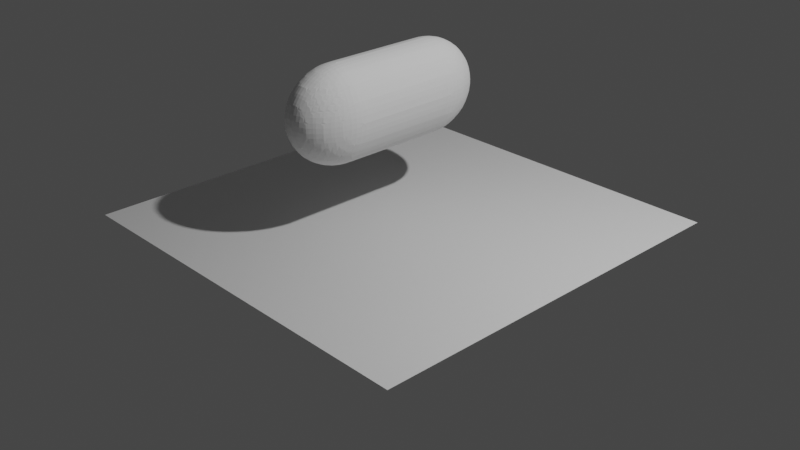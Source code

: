 # Source: table.blend  (saved by Blender 3.0.42; exported with 4.5.12 LTS)
import bpy
from mathutils import Matrix  # noqa: F401  (used for matrix-valued properties, if any)

bpy.ops.wm.read_factory_settings(use_empty=True)
scene = bpy.context.scene
scene.name = 'Scene'

# ---- collections
col_collection = bpy.data.collections.new('Collection'); scene.collection.children.link(col_collection)

# ---- world
world_world = bpy.data.worlds.new('World'); scene.world = world_world
world_world.use_nodes = True; world_world.node_tree.nodes.clear()
_N = world_world.node_tree.nodes; _L = world_world.node_tree.links
n0 = _N.new('ShaderNodeOutputWorld'); n0.name = 'World Output'; n0.location = (300, 300)
n1 = _N.new('ShaderNodeBackground'); n1.name = 'Background'; n1.location = (10, 300)
n1.inputs[0].default_value = (0.05088, 0.05088, 0.05088, 1.0)
_L.new(n1.outputs[0], n0.inputs[0])
n0.is_active_output = True
world_world.color = (0.05088, 0.05088, 0.05088)
world_world.use_sun_shadow = False
world_world.sun_shadow_jitter_overblur = 0.0

# ---- cameras
cam_camera = bpy.data.cameras.new('Camera')
cam_camera.clip_end = 100.0
cam_camera.ortho_scale = 7.314

# ---- lights
light_light = bpy.data.lights.new('Light', 'POINT')
light_light.transmission_factor = 0.0
light_light.energy = 1000.0
light_light.shadow_soft_size = 0.1
light_light.shadow_maximum_resolution = 0.006
light_light.use_absolute_resolution = True

# ---- meshes
me_plane = bpy.data.meshes.new('Plane')
me_plane.from_pydata([(-1.0, -1.0, 0.0), (1.0, -1.0, 0.0), (-1.0, 1.0, 0.0), (1.0, 1.0, 0.0)], [], [(0, 1, 3, 2)])
_uv = me_plane.uv_layers.new(name='UVMap')
_uv.uv.foreach_set('vector', [0.0, 0.0, 1.0, 0.0, 1.0, 1.0, 0.0, 1.0])
me_plane.use_remesh_fix_poles = True
me_plane.use_remesh_preserve_attributes = False
me_plane.update()
me_cylinder = bpy.data.meshes.new('Cylinder')
me_cylinder.from_pydata([(0.1864, 0.981, -1.067), (0.9808, 0.1951, -1.0), (1.0, -4.371e-08, -1.0), (0.9239, -0.3827, -1.0), (0.9239, -0.3827, 1.0), (-0.7029, -0.7055, 1.105), (-0.828, -0.5505, 1.12), (-0.9808, -0.1951, 1.0), (-0.9808, 0.1951, 1.0), (-0.8237, 0.5588, 1.114), (0.0, 1.0, 1.0), (0.5413, 0.8345, -1.125), (1.0, -4.371e-08, 1.0), (0.5515, -0.8314, -1.078), (0.1917, -0.9808, -1.047), (-8.742e-08, -1.0, -1.0), (-8.742e-08, -1.0, 1.0), (-0.5526, -0.8306, 1.076), (-0.9239, -0.3827, -1.0), (-0.9808, -0.1951, -1.0), (-0.9239, 0.3827, -1.0), (-0.6968, 0.7115, 1.102), (-0.07153, 0.9812, -1.187), (-0.0545, 0.8322, -1.553), (0.0, 0.7071, -1.707), (0.0, 0.5556, -1.831), (0.0, 0.3827, -1.924), (0.0, 0.1951, -1.981), (0.0, -0.5556, -1.831), (0.0, -0.7071, -1.707), (0.05134, -0.8326, -1.554), (0.03911, 0.9237, -1.383), (0.1084, 0.8315, -1.545), (0.1622, 0.5556, -1.815), (0.1802, 0.3827, -1.906), (0.1913, 0.1951, -1.962), (0.1951, -1.303e-07, -1.981), (0.1913, -0.1951, -1.962), (0.1802, -0.3827, -1.906), (0.1622, -0.5556, -1.815), (0.2176, -0.7087, -1.674), (-0.05839, -0.9816, -1.193), (0.09325, 0.9811, -1.174), (0.198, 0.7061, -1.683), (0.3182, 0.5556, -1.768), (0.3536, 0.3827, -1.854), (0.3753, 0.1951, -1.906), (0.3827, -1.278e-07, -1.924), (0.3753, -0.1951, -1.906), (0.3536, -0.3827, -1.854), (0.3182, -0.5556, -1.768), (0.1083, -0.9242, -1.368), (0.1869, 0.9241, -1.335), (0.2652, 0.8326, -1.489), (0.3928, 0.7071, -1.588), (0.4619, 0.5556, -1.691), (0.5133, 0.3827, -1.768), (0.5449, 0.1951, -1.815), (0.5556, -1.238e-07, -1.831), (0.5449, -0.1951, -1.815), (0.5133, -0.3827, -1.768), (0.4619, -0.5556, -1.691), (0.2568, -0.831, -1.496), (0.32, 0.9245, -1.214), (0.5, 0.7071, -1.5), (0.5879, 0.5556, -1.588), (0.6533, 0.3827, -1.653), (0.6935, 0.1951, -1.694), (0.7071, -1.183e-07, -1.707), (0.6935, -0.1951, -1.694), (0.6533, -0.3827, -1.653), (0.5879, -0.5556, -1.588), (0.4488, -0.7087, -1.547), (0.3928, -0.8315, -1.393), (0.2398, -0.9237, -1.301), (0.4327, 0.8337, -1.348), (0.5879, 0.7071, -1.393), (0.6913, 0.5556, -1.462), (0.7682, 0.3827, -1.513), (0.8155, 0.1951, -1.545), (0.8315, -1.117e-07, -1.556), (0.8155, -0.1951, -1.545), (0.7682, -0.3827, -1.513), (0.6913, -0.5556, -1.462), (0.4959, -0.831, -1.257), (0.122, -0.981, -1.157), (0.6533, 0.7071, -1.271), (0.7682, 0.5556, -1.318), (0.8536, 0.3827, -1.354), (0.9061, 0.1951, -1.375), (0.9239, -1.042e-07, -1.383), (0.9061, -0.1951, -1.375), (0.8536, -0.3827, -1.354), (0.7682, -0.5556, -1.318), (0.619, -0.7087, -1.345), (0.3392, -0.9237, -1.183), (0.9061, 0.3827, -1.18), (0.9619, 0.1951, -1.191), (0.9808, -9.595e-08, -1.195), (0.9619, -0.1951, -1.191), (0.9061, -0.3827, -1.18), (0.3799, -0.9239, -1.053), (0.3781, 0.9243, -1.058), (0.6979, 0.7101, -1.106), (0.8212, 0.5609, -1.115), (0.9239, 0.3827, -1.0), (0.9808, -0.1951, -1.0), (0.828, -0.5505, -1.12), (0.7029, -0.7055, -1.105), (-8.077e-08, 1.0, -1.0), (-0.9808, 0.1951, -1.0), (-1.0, -8.742e-08, -1.0), (-0.3786, 0.9239, -1.06), (-0.552, 0.8312, -1.078), (-0.7044, 0.7041, -1.102), (-0.8228, 0.5566, -1.122), (-0.9061, 0.3827, -1.18), (-0.9619, 0.1951, -1.191), (-0.9808, -9.595e-08, -1.195), (-0.9619, -0.1951, -1.191), (-0.9061, -0.3827, -1.18), (-0.8198, -0.5627, -1.119), (-0.6981, -0.7104, -1.098), (-0.5485, -0.8329, -1.084), (-0.3779, -0.9245, -1.055), (-0.1885, 0.9809, -1.065), (-0.6533, 0.7071, -1.271), (-0.7682, 0.5556, -1.318), (-0.8536, 0.3827, -1.354), (-0.9061, 0.1951, -1.375), (-0.9239, -1.042e-07, -1.383), (-0.9061, -0.1951, -1.375), (-0.8536, -0.3827, -1.354), (-0.7682, -0.5556, -1.318), (-0.3366, 0.9237, -1.186), (-0.4893, 0.8326, -1.265), (-0.6913, 0.5556, -1.462), (-0.7682, 0.3827, -1.513), (-0.8155, 0.1951, -1.545), (-0.8315, -1.117e-07, -1.556), (-0.8155, -0.1951, -1.545), (-0.7682, -0.3827, -1.513), (-0.6913, -0.5556, -1.462), (-0.6307, -0.7087, -1.323), (-0.4891, -0.831, -1.27), (-0.3406, -0.9232, -1.182), (-0.1864, -0.981, -1.067), (-0.2395, 0.9245, -1.299), (-0.555, 0.7061, -1.444), (-0.5879, 0.5556, -1.588), (-0.6533, 0.3827, -1.653), (-0.6935, 0.1951, -1.694), (-0.7071, -1.183e-07, -1.707), (-0.6935, -0.1951, -1.694), (-0.6533, -0.3827, -1.653), (-0.5879, -0.5556, -1.588), (-0.5, -0.7071, -1.5), (-0.3506, 0.8326, -1.432), (-0.3928, 0.7071, -1.588), (-0.4619, 0.5556, -1.691), (-0.5133, 0.3827, -1.768), (-0.5449, 0.1951, -1.815), (-0.5556, -1.238e-07, -1.831), (-0.5449, -0.1951, -1.815), (-0.5133, -0.3827, -1.768), (-0.4619, -0.5556, -1.691), (-0.3478, -0.8337, -1.433), (-0.1089, 0.9245, -1.367), (-0.2126, 0.8315, -1.513), (-0.3182, 0.5556, -1.768), (-0.3536, 0.3827, -1.854), (-0.3753, 0.1951, -1.906), (-0.3827, -1.278e-07, -1.924), (-0.3753, -0.1951, -1.906), (-0.3536, -0.3827, -1.854), (-0.3182, -0.5556, -1.768), (-0.3374, -0.7117, -1.619), (-0.2079, -0.9254, -1.323), (-0.204, 0.7146, -1.672), (-0.1622, 0.5556, -1.815), (-0.1802, 0.3827, -1.906), (-0.1913, 0.1951, -1.962), (-0.1951, -1.303e-07, -1.981), (-0.1913, -0.1951, -1.962), (-0.1802, -0.3827, -1.906), (-0.1622, -0.5556, -1.815), (-0.1379, -0.7071, -1.694), (-0.157, -0.8336, -1.532), (-0.03526, -0.9245, -1.381), (5.386e-07, -1.311e-07, -2.0), (2.257e-07, -0.1951, -1.981), (1.959e-07, -0.3827, -1.924), (0.0323, 0.9237, 1.383), (1.068e-07, 0.7071, 1.707), (1.255e-07, 0.5556, 1.831), (1.395e-07, 0.3827, 1.924), (1.481e-07, 0.1951, 1.981), (1.255e-07, -0.5556, 1.831), (0.07837, -0.7061, 1.707), (8.389e-08, -0.8315, 1.556), (0.04465, 0.9812, 1.196), (-0.05134, 0.8326, 1.554), (-0.1379, 0.7071, 1.694), (-0.1622, 0.5556, 1.815), (-0.1802, 0.3827, 1.906), (-0.1913, 0.1951, 1.962), (-0.1951, 4.287e-08, 1.981), (-0.1913, -0.1951, 1.962), (-0.1802, -0.3827, 1.906), (-0.1622, -0.5556, 1.815), (-0.1379, -0.7071, 1.694), (-0.03439, -0.9242, 1.382), (-0.1089, 0.9245, 1.367), (-0.3182, 0.5556, 1.768), (-0.3536, 0.3827, 1.854), (-0.3753, 0.1951, 1.906), (-0.3827, 4.038e-08, 1.924), (-0.3753, -0.1951, 1.906), (-0.3536, -0.3827, 1.854), (-0.3182, -0.5556, 1.768), (-0.2706, -0.7071, 1.653), (-0.1648, -0.8336, 1.529), (-0.266, 0.831, 1.492), (-0.3428, 0.7061, 1.623), (-0.4619, 0.5556, 1.691), (-0.5133, 0.3827, 1.768), (-0.5449, 0.1951, 1.815), (-0.5556, 3.634e-08, 1.831), (-0.5449, -0.1951, 1.815), (-0.5133, -0.3827, 1.768), (-0.4619, -0.5556, 1.691), (-0.3561, -0.8295, 1.434), (-0.1828, -0.9237, 1.339), (-0.03359, -0.9812, 1.198), (-0.2383, 0.9241, 1.301), (-0.5879, 0.5556, 1.588), (-0.6533, 0.3827, 1.653), (-0.6935, 0.1951, 1.694), (-0.7071, 3.091e-08, 1.707), (-0.6935, -0.1951, 1.694), (-0.6533, -0.3827, 1.653), (-0.5879, -0.5556, 1.588), (-0.4488, -0.7087, 1.547), (-0.122, 0.981, 1.157), (-0.4363, 0.831, 1.349), (-0.5414, 0.7117, 1.452), (-0.6913, 0.5556, 1.462), (-0.7682, 0.3827, 1.513), (-0.8155, 0.1951, 1.545), (-0.8315, 2.428e-08, 1.556), (-0.8155, -0.1951, 1.545), (-0.7682, -0.3827, 1.513), (-0.6913, -0.5556, 1.462), (-0.4923, -0.8337, 1.257), (-0.2963, -0.9241, 1.243), (-0.3392, 0.9237, 1.183), (-0.6533, 0.7071, 1.271), (-0.7682, 0.5556, 1.318), (-0.8536, 0.3827, 1.354), (-0.9061, 0.1951, 1.375), (-0.9239, 1.673e-08, 1.383), (-0.9061, -0.1951, 1.375), (-0.8536, -0.3827, 1.354), (-0.7682, -0.5556, 1.318), (-0.619, -0.7087, 1.345), (-0.9061, 0.3827, 1.18), (-0.9619, 0.1951, 1.191), (-0.9808, 8.528e-09, 1.195), (-0.9619, -0.1951, 1.191), (-0.9061, -0.3827, 1.18), (-0.3759, -0.9238, 1.093), (-0.1903, 0.9809, 1.049), (-0.3795, 0.9242, 1.052), (-0.5396, 0.8345, 1.133), (-0.9239, 0.3827, 1.0), (-1.0, 0.0, 1.0), (-0.9239, -0.3827, 1.0), (-0.1836, -0.981, 1.083), (0.9239, 0.3827, 1.0), (0.9808, 0.1951, 1.0), (0.9808, -0.1951, 1.0), (0.3808, 0.9234, 1.055), (0.5533, 0.83, 1.08), (0.7044, 0.7041, 1.102), (0.828, 0.5505, 1.12), (0.9061, 0.3827, 1.18), (0.9619, 0.1951, 1.191), (0.9808, 8.528e-09, 1.195), (0.9619, -0.1951, 1.191), (0.9061, -0.3827, 1.18), (0.8198, -0.5627, 1.119), (0.6968, -0.7115, 1.102), (0.5478, -0.8335, 1.08), (0.1846, 0.9811, 1.078), (0.7682, 0.5556, 1.318), (0.8536, 0.3827, 1.354), (0.9061, 0.1951, 1.375), (0.9239, 1.673e-08, 1.383), (0.9061, -0.1951, 1.375), (0.8536, -0.3827, 1.354), (0.7682, -0.5556, 1.318), (0.3737, -0.9244, 1.094), (0.3368, 0.9242, 1.184), (0.4893, 0.8326, 1.265), (0.6245, 0.7117, 1.327), (0.6913, 0.5556, 1.462), (0.7682, 0.3827, 1.513), (0.8155, 0.1951, 1.545), (0.8315, 2.428e-08, 1.556), (0.8155, -0.1951, 1.545), (0.7682, -0.3827, 1.513), (0.6913, -0.5556, 1.462), (0.631, -0.7061, 1.327), (0.4922, -0.831, 1.266), (0.1872, -0.9811, 1.063), (0.5, 0.7071, 1.5), (0.5879, 0.5556, 1.588), (0.6533, 0.3827, 1.653), (0.6935, 0.1951, 1.694), (0.7071, 3.091e-08, 1.707), (0.6935, -0.1951, 1.694), (0.6533, -0.3827, 1.653), (0.5879, -0.5556, 1.588), (0.5, -0.7071, 1.5), (0.2945, -0.9242, 1.246), (0.3478, 0.8337, 1.433), (0.4619, 0.5556, 1.691), (0.5133, 0.3827, 1.768), (0.5449, 0.1951, 1.815), (0.5556, 3.634e-08, 1.831), (0.5449, -0.1951, 1.815), (0.5133, -0.3827, 1.768), (0.4619, -0.5556, 1.691), (0.3928, -0.7071, 1.588), (0.3457, -0.8322, 1.437), (0.2079, 0.9254, 1.323), (0.3374, 0.7117, 1.619), (0.3182, 0.5556, 1.768), (0.3536, 0.3827, 1.854), (0.3753, 0.1951, 1.906), (0.3827, 4.038e-08, 1.924), (0.3753, -0.1951, 1.906), (0.3536, -0.3827, 1.854), (0.3182, -0.5556, 1.768), (0.2706, -0.7071, 1.653), (0.1133, -0.9809, 1.161), (0.157, 0.8336, 1.532), (0.1379, 0.7071, 1.694), (0.1622, 0.5556, 1.815), (0.1802, 0.3827, 1.906), (0.1913, 0.1951, 1.962), (0.1951, 4.287e-08, 1.981), (0.1913, -0.1951, 1.962), (0.1802, -0.3827, 1.906), (0.1622, -0.5556, 1.815), (0.157, -0.8336, 1.532), (0.1462, -0.926, 1.353), (-3.876e-07, 4.371e-08, 2.0), (-7.758e-08, -0.1951, 1.981), (-5.637e-08, -0.3827, 1.924)], [], [(30, 51, 188), (22, 109, 42), (31, 32, 23), (40, 62, 30), (51, 85, 41), (15, 41, 85), (31, 42, 52), (43, 44, 33), (53, 54, 43), (62, 74, 51), (52, 42, 63), (72, 73, 62), (75, 76, 64), (42, 109, 0), (95, 14, 85), (15, 85, 14), (75, 63, 11), (218, 208, 207, 217), (11, 103, 86), (0, 102, 63), (104, 105, 96), (115, 116, 20), (112, 125, 134), (126, 135, 148), (125, 109, 22), (15, 146, 41), (148, 149, 136), (157, 158, 148), (147, 22, 167), (166, 176, 187), (168, 167, 23), (169, 178, 179), (177, 187, 188), (167, 22, 31), (178, 23, 24), (200, 212, 192), (193, 201, 202), (221, 232, 211), (200, 10, 243), (201, 212, 222), (243, 234, 212), (223, 224, 213), (232, 231, 254), (16, 233, 277), (222, 234, 244), (235, 245, 246), (243, 255, 234), (253, 270, 254), (243, 10, 271), (255, 273, 244), (273, 21, 256), (271, 272, 255), (265, 9, 274), (284, 285, 278), (293, 302, 281), (294, 304, 305), (301, 313, 324), (324, 345, 314), (16, 314, 345), (293, 335, 302), (325, 336, 315), (324, 334, 356), (293, 10, 200), (325, 335, 346), (336, 337, 326), (346, 347, 336), (356, 233, 345), (16, 345, 233), (335, 200, 192), (346, 192, 201), (198, 199, 355), (219, 209, 208, 218), (0, 109, 10, 293), (102, 0, 293, 281), (11, 102, 281, 282), (103, 11, 282, 283), (104, 103, 283, 284), (105, 104, 284, 278), (1, 105, 278, 279), (2, 1, 279, 12), (106, 2, 12, 280), (4, 3, 106, 280), (107, 3, 4, 290), (108, 107, 290, 291), (13, 108, 291, 292), (101, 13, 292, 301), (14, 101, 301, 314), (15, 14, 314, 16), (146, 15, 16, 277), (124, 146, 277, 270), (123, 124, 270, 17), (122, 123, 17, 5), (121, 122, 5, 6), (18, 121, 6, 276), (19, 18, 276, 7), (275, 111, 19, 7), (110, 111, 275, 8), (20, 110, 8, 274), (9, 115, 20, 274), (114, 115, 9, 21), (113, 114, 21, 273), (272, 112, 113, 273), (125, 112, 272, 271), (109, 125, 271, 10), (188, 51, 41), (35, 27, 26, 34), (35, 36, 189, 27), (22, 42, 31), (37, 190, 189, 36), (38, 191, 190, 37), (39, 28, 191, 38), (32, 43, 24, 23), (39, 40, 29, 28), (29, 40, 30), (43, 33, 25, 24), (33, 34, 26, 25), (30, 62, 51), (45, 34, 33, 44), (46, 35, 34, 45), (47, 36, 35, 46), (48, 37, 36, 47), (49, 38, 37, 48), (53, 32, 31, 52), (32, 53, 43), (39, 50, 40), (50, 39, 38, 49), (60, 49, 48, 59), (60, 61, 50, 49), (61, 72, 40, 50), (40, 72, 62), (54, 55, 44, 43), (56, 45, 44, 55), (51, 74, 85), (57, 46, 45, 56), (57, 58, 47, 46), (59, 48, 47, 58), (74, 62, 73), (66, 56, 55, 65), (67, 57, 56, 66), (67, 68, 58, 57), (69, 59, 58, 68), (70, 60, 59, 69), (75, 53, 52, 63), (70, 71, 61, 60), (61, 71, 72), (64, 54, 53, 75), (65, 55, 54, 64), (81, 82, 70, 69), (82, 83, 71, 70), (94, 72, 71, 83), (76, 77, 65, 64), (94, 84, 73, 72), (78, 66, 65, 77), (95, 74, 73, 84), (85, 74, 95), (78, 79, 67, 66), (79, 80, 68, 67), (63, 42, 0), (81, 69, 68, 80), (88, 89, 79, 78), (90, 80, 79, 89), (91, 81, 80, 90), (92, 82, 81, 91), (92, 93, 83, 82), (83, 93, 94), (86, 76, 75, 11), (87, 77, 76, 86), (11, 63, 102), (88, 78, 77, 87), (107, 93, 92, 100), (108, 94, 93, 107), (103, 104, 87, 86), (108, 13, 84, 94), (96, 88, 87, 104), (13, 101, 95, 84), (14, 95, 101), (96, 97, 89, 88), (97, 98, 90, 89), (99, 91, 90, 98), (99, 100, 92, 91), (1, 97, 96, 105), (2, 98, 97, 1), (106, 99, 98, 2), (107, 100, 3), (3, 100, 99, 106), (119, 19, 111, 118), (18, 120, 121), (119, 120, 18, 19), (116, 117, 110, 20), (117, 118, 111, 110), (127, 115, 114, 126), (143, 144, 123, 122), (127, 128, 116, 115), (145, 124, 123, 144), (124, 145, 146), (128, 129, 117, 116), (129, 130, 118, 117), (131, 119, 118, 130), (132, 120, 119, 131), (135, 113, 112, 134), (133, 121, 120, 132), (126, 114, 113, 135), (143, 122, 121, 133), (140, 131, 130, 139), (140, 141, 132, 131), (133, 142, 143), (142, 133, 132, 141), (148, 136, 127, 126), (137, 128, 127, 136), (137, 138, 129, 128), (138, 139, 130, 129), (156, 166, 144, 143), (150, 137, 136, 149), (166, 177, 145, 144), (150, 151, 138, 137), (177, 41, 146, 145), (151, 152, 139, 138), (153, 140, 139, 152), (147, 134, 125, 22), (153, 154, 141, 140), (157, 135, 134, 147), (135, 157, 148), (155, 142, 141, 154), (156, 143, 142, 155), (164, 154, 153, 163), (165, 155, 154, 164), (165, 176, 156, 155), (166, 156, 176), (158, 159, 149, 148), (159, 160, 150, 149), (160, 161, 151, 150), (161, 162, 152, 151), (166, 187, 177), (163, 153, 152, 162), (171, 161, 160, 170), (171, 172, 162, 161), (173, 163, 162, 172), (174, 164, 163, 173), (168, 157, 147, 167), (175, 165, 164, 174), (165, 175, 176), (178, 158, 157, 168), (169, 159, 158, 178), (170, 160, 159, 169), (168, 23, 178), (185, 175, 174, 184), (187, 176, 186), (186, 176, 175, 185), (180, 170, 169, 179), (177, 188, 41), (180, 181, 171, 170), (181, 182, 172, 171), (183, 173, 172, 182), (184, 174, 173, 183), (26, 27, 181, 180), (27, 189, 182, 181), (190, 183, 182, 189), (23, 167, 31), (191, 184, 183, 190), (28, 185, 184, 191), (29, 186, 185, 28), (24, 25, 179, 178), (30, 187, 186, 29), (187, 30, 188), (199, 221, 211), (25, 26, 180, 179), (205, 196, 195, 204), (205, 206, 357, 196), (207, 358, 357, 206), (192, 212, 201), (208, 359, 358, 207), (209, 197, 359, 208), (210, 198, 197, 209), (202, 203, 194, 193), (210, 221, 199, 198), (210, 220, 221), (204, 195, 194, 203), (213, 214, 204, 203), (211, 232, 233), (215, 205, 204, 214), (216, 206, 205, 215), (212, 200, 243), (217, 207, 206, 216), (222, 223, 202, 201), (220, 210, 209, 219), (213, 203, 202, 223), (229, 218, 217, 228), (229, 230, 219, 218), (222, 212, 234), (230, 242, 220, 219), (231, 221, 220, 242), (225, 214, 213, 224), (225, 226, 215, 214), (221, 231, 232), (226, 227, 216, 215), (228, 217, 216, 227), (236, 225, 224, 235), (237, 226, 225, 236), (277, 233, 232, 254), (237, 238, 227, 226), (239, 228, 227, 238), (239, 240, 229, 228), (240, 241, 230, 229), (245, 223, 222, 244), (235, 224, 223, 245), (230, 241, 242), (250, 251, 240, 239), (252, 241, 240, 251), (244, 234, 255), (264, 242, 241, 252), (264, 253, 231, 242), (247, 236, 235, 246), (247, 248, 237, 236), (254, 231, 253), (248, 249, 238, 237), (250, 239, 238, 249), (259, 248, 247, 258), (259, 260, 249, 248), (277, 254, 270), (261, 250, 249, 260), (261, 262, 251, 250), (255, 243, 271), (262, 263, 252, 251), (256, 245, 244, 273), (256, 257, 246, 245), (252, 263, 264), (258, 247, 246, 257), (6, 263, 262, 269), (255, 272, 273), (5, 264, 263, 6), (9, 257, 256, 21), (5, 17, 253, 264), (265, 258, 257, 9), (266, 259, 258, 265), (253, 17, 270), (266, 267, 260, 259), (268, 261, 260, 267), (268, 269, 262, 261), (274, 8, 266, 265), (275, 267, 266, 8), (275, 7, 268, 267), (7, 276, 269, 268), (288, 280, 12, 287), (6, 269, 276), (288, 289, 4, 280), (285, 286, 279, 278), (290, 4, 289), (286, 287, 12, 279), (294, 284, 283, 304), (313, 292, 291, 312), (295, 285, 284, 294), (295, 296, 286, 285), (292, 313, 301), (296, 297, 287, 286), (298, 288, 287, 297), (298, 299, 289, 288), (303, 282, 281, 302), (300, 290, 289, 299), (304, 283, 282, 303), (312, 291, 290, 300), (309, 298, 297, 308), (309, 310, 299, 298), (311, 300, 299, 310), (306, 295, 294, 305), (300, 311, 312), (306, 307, 296, 295), (307, 308, 297, 296), (314, 301, 324), (323, 334, 313, 312), (317, 306, 305, 316), (317, 318, 307, 306), (313, 334, 324), (318, 319, 308, 307), (320, 309, 308, 319), (320, 321, 310, 309), (325, 303, 302, 335), (322, 311, 310, 321), (315, 304, 303, 325), (323, 312, 311, 322), (315, 316, 305, 304), (331, 321, 320, 330), (332, 322, 321, 331), (333, 323, 322, 332), (326, 316, 315, 336), (327, 317, 316, 326), (334, 323, 333), (327, 328, 318, 317), (328, 329, 319, 318), (345, 324, 356), (330, 320, 319, 329), (338, 339, 328, 327), (335, 293, 200), (334, 355, 356), (339, 340, 329, 328), (341, 330, 329, 340), (342, 331, 330, 341), (343, 332, 331, 342), (343, 344, 333, 332), (325, 346, 336), (344, 355, 334, 333), (337, 338, 327, 326), (354, 343, 342, 353), (335, 192, 346), (198, 344, 343, 354), (347, 348, 337, 336), (348, 349, 338, 337), (344, 198, 355), (349, 350, 339, 338), (350, 351, 340, 339), (352, 341, 340, 351), (353, 342, 341, 352), (195, 196, 350, 349), (196, 357, 351, 350), (356, 211, 233), (358, 352, 351, 357), (359, 353, 352, 358), (197, 354, 353, 359), (201, 193, 347, 346), (193, 194, 348, 347), (354, 197, 198), (194, 195, 349, 348), (211, 356, 355, 199)])
me_cylinder.polygons.foreach_set('use_smooth', [True] * 422)
_uv = me_cylinder.uv_layers.new(name='UVMap')
_uv.uv.foreach_set('vector', [0.7353, 0.1875, 0.7045, 0.125, 0.7647, 0.125, 0.8082, 0.9375, 0.7344, 1.0, 0.6719, 0.9375, 0.7338, 0.875, 0.7188, 0.8125, 0.7656, 0.8125, 0.7003, 0.25, 0.674, 0.1875, 0.7353, 0.1875, 0.7045, 0.125, 0.6449, 0.0625, 0.7973, 0.0625, 0.7031, 0.0, 0.7973, 0.0625, 0.6449, 0.0625, 0.7338, 0.875, 0.6719, 0.9375, 0.6691, 0.875, 0.7051, 0.75, 0.6875, 0.6875, 0.7188, 0.6875, 0.6709, 0.8125, 0.6562, 0.75, 0.7051, 0.75, 0.674, 0.1875, 0.6429, 0.125, 0.7045, 0.125, 0.6691, 0.875, 0.6719, 0.9375, 0.5937, 0.875, 0.6406, 0.25, 0.625, 0.1875, 0.674, 0.1875, 0.6078, 0.8125, 0.5938, 0.75, 0.625, 0.75, 0.6719, 0.9375, 0.6094, 1.0, 0.5552, 0.9375, 0.5787, 0.125, 0.5379, 0.0625, 0.6449, 0.0625, 0.5781, 0.0, 0.6449, 0.0625, 0.5379, 0.0625, 0.6078, 0.8125, 0.5937, 0.875, 0.5362, 0.8125, 0.6875, 0.375, 0.7188, 0.375, 0.7188, 0.4375, 0.6875, 0.4375, 0.5362, 0.8125, 0.524, 0.75, 0.5625, 0.75, 0.5552, 0.9375, 0.5243, 0.875, 0.5937, 0.875, 0.5222, 0.6875, 0.5, 0.625, 0.5312, 0.625, 0.9765, 0.6875, 0.9688, 0.625, 1.0, 0.625, 0.9749, 0.875, 0.9471, 0.9375, 0.9196, 0.875, 0.9375, 0.75, 0.9209, 0.8125, 0.8926, 0.75, 0.9471, 0.9375, 0.8906, 1.0, 0.8082, 0.9375, 0.8906, 0.0, 0.9448, 0.0625, 0.7973, 0.0625, 0.8926, 0.75, 0.875, 0.6875, 0.9062, 0.6875, 0.8584, 0.8125, 0.8438, 0.75, 0.8926, 0.75, 0.8575, 0.875, 0.8082, 0.9375, 0.7959, 0.875, 0.8578, 0.1875, 0.8294, 0.25, 0.7957, 0.1875, 0.8125, 0.8125, 0.7959, 0.875, 0.7656, 0.8125, 0.8125, 0.6875, 0.7969, 0.75, 0.7812, 0.6875, 0.8411, 0.125, 0.7957, 0.1875, 0.7647, 0.125, 0.7959, 0.875, 0.8082, 0.9375, 0.7338, 0.875, 0.7969, 0.75, 0.7656, 0.8125, 0.75, 0.75, 0.786, 0.9375, 0.7041, 0.875, 0.7634, 0.875, 0.75, 0.75, 0.7353, 0.8125, 0.7188, 0.75, 0.702, 0.1875, 0.6713, 0.125, 0.7357, 0.125, 0.786, 0.9375, 0.7031, 1.0, 0.6449, 0.9375, 0.7353, 0.8125, 0.7041, 0.875, 0.6711, 0.8125, 0.6449, 0.9375, 0.6434, 0.875, 0.7041, 0.875, 0.6699, 0.75, 0.6562, 0.6875, 0.6875, 0.6875, 0.6713, 0.125, 0.6406, 0.1875, 0.6094, 0.125, 0.6406, 0.0, 0.723, 0.0625, 0.5679, 0.0625, 0.6711, 0.8125, 0.6434, 0.875, 0.6073, 0.8125, 0.625, 0.6875, 0.6107, 0.75, 0.5938, 0.6875, 0.6449, 0.9375, 0.5787, 0.875, 0.6434, 0.875, 0.5765, 0.1875, 0.5385, 0.125, 0.6094, 0.125, 0.6449, 0.9375, 0.5781, 1.0, 0.5401, 0.9375, 0.5787, 0.875, 0.5386, 0.8125, 0.6073, 0.8125, 0.5386, 0.8125, 0.523, 0.75, 0.5625, 0.75, 0.5401, 0.9375, 0.5215, 0.875, 0.5787, 0.875, 0.5312, 0.625, 0.5218, 0.6875, 0.5, 0.625, 0.977, 0.6875, 0.9688, 0.625, 1.0, 0.625, 0.9368, 0.9375, 0.9205, 0.875, 0.9771, 0.875, 0.9375, 0.6875, 0.9232, 0.75, 0.9062, 0.6875, 0.9609, 0.125, 0.9211, 0.1875, 0.8893, 0.125, 0.8893, 0.125, 0.8474, 0.0625, 0.9487, 0.0625, 0.8906, 0.0, 0.9487, 0.0625, 0.8474, 0.0625, 0.9368, 0.9375, 0.8411, 0.875, 0.9205, 0.875, 0.8578, 0.8125, 0.8294, 0.75, 0.875, 0.75, 0.8893, 0.125, 0.8566, 0.1875, 0.8125, 0.125, 0.9368, 0.9375, 0.8594, 1.0, 0.786, 0.9375, 0.8578, 0.8125, 0.8411, 0.875, 0.7957, 0.8125, 0.8294, 0.75, 0.8125, 0.6875, 0.8438, 0.6875, 0.7957, 0.8125, 0.7812, 0.75, 0.8294, 0.75, 0.8125, 0.125, 0.723, 0.0625, 0.8474, 0.0625, 0.7969, 0.0, 0.8474, 0.0625, 0.723, 0.0625, 0.8411, 0.875, 0.786, 0.9375, 0.7634, 0.875, 0.7957, 0.8125, 0.7634, 0.875, 0.7353, 0.8125, 0.7676, 0.25, 0.75, 0.1875, 0.7957, 0.1875, 0.6875, 0.3125, 0.7188, 0.3125, 0.7188, 0.375, 0.6875, 0.375, 0.9688, 0.5, 1.0, 0.5, 1.0, 1.0, 0.9688, 1.0, 0.9375, 0.5, 0.9688, 0.5, 0.9688, 1.0, 0.9375, 1.0, 0.9062, 0.5, 0.9375, 0.5, 0.9375, 1.0, 0.9062, 1.0, 0.875, 0.5, 0.9062, 0.5, 0.9062, 1.0, 0.875, 1.0, 0.8438, 0.5, 0.875, 0.5, 0.875, 1.0, 0.8438, 1.0, 0.8125, 0.5, 0.8438, 0.5, 0.8438, 1.0, 0.8125, 1.0, 0.7812, 0.5, 0.8125, 0.5, 0.8125, 1.0, 0.7812, 1.0, 0.75, 0.5, 0.7812, 0.5, 0.7812, 1.0, 0.75, 1.0, 0.7188, 0.5, 0.75, 0.5, 0.75, 1.0, 0.7188, 1.0, 0.6875, 1.0, 0.6875, 0.5, 0.7188, 0.5, 0.7188, 1.0, 0.6562, 0.5, 0.6875, 0.5, 0.6875, 1.0, 0.6562, 1.0, 0.625, 0.5, 0.6562, 0.5, 0.6562, 1.0, 0.625, 1.0, 0.5938, 0.5, 0.625, 0.5, 0.625, 1.0, 0.5938, 1.0, 0.5625, 0.5, 0.5938, 0.5, 0.5938, 1.0, 0.5625, 1.0, 0.5312, 0.5, 0.5625, 0.5, 0.5625, 1.0, 0.5312, 1.0, 0.5, 0.5, 0.5312, 0.5, 0.5312, 1.0, 0.5, 1.0, 0.4688, 0.5, 0.5, 0.5, 0.5, 1.0, 0.4688, 1.0, 0.4375, 0.5, 0.4688, 0.5, 0.4688, 1.0, 0.4375, 1.0, 0.4062, 0.5, 0.4375, 0.5, 0.4375, 1.0, 0.4062, 1.0, 0.375, 0.5, 0.4062, 0.5, 0.4062, 1.0, 0.375, 1.0, 0.3438, 0.5, 0.375, 0.5, 0.375, 1.0, 0.3438, 1.0, 0.3125, 0.5, 0.3438, 0.5, 0.3438, 1.0, 0.3125, 1.0, 0.2812, 0.5, 0.3125, 0.5, 0.3125, 1.0, 0.2812, 1.0, 0.25, 1.0, 0.25, 0.5, 0.2812, 0.5, 0.2812, 1.0, 0.2188, 0.5, 0.25, 0.5, 0.25, 1.0, 0.2188, 1.0, 0.1875, 0.5, 0.2188, 0.5, 0.2188, 1.0, 0.1875, 1.0, 0.1562, 1.0, 0.1562, 0.5, 0.1875, 0.5, 0.1875, 1.0, 0.125, 0.5, 0.1562, 0.5, 0.1562, 1.0, 0.125, 1.0, 0.09375, 0.5, 0.125, 0.5, 0.125, 1.0, 0.09375, 1.0, 0.0625, 1.0, 0.0625, 0.5, 0.09375, 0.5, 0.09375, 1.0, 0.03125, 0.5, 0.0625, 0.5, 0.0625, 1.0, 0.03125, 1.0, 0.0, 0.5, 0.03125, 0.5, 0.03125, 1.0, 0.0, 1.0, 0.7647, 0.125, 0.7045, 0.125, 0.7973, 0.0625, 0.7188, 0.5625, 0.75, 0.5625, 0.75, 0.625, 0.7188, 0.625, 0.7188, 0.5625, 0.7188, 0.5, 0.75, 0.5, 0.75, 0.5625, 0.8082, 0.9375, 0.6719, 0.9375, 0.7338, 0.875, 0.7188, 0.4375, 0.75, 0.4375, 0.75, 0.5, 0.7188, 0.5, 0.7188, 0.375, 0.75, 0.375, 0.75, 0.4375, 0.7188, 0.4375, 0.7188, 0.3125, 0.75, 0.3125, 0.75, 0.375, 0.7188, 0.375, 0.7188, 0.8125, 0.7051, 0.75, 0.75, 0.75, 0.7656, 0.8125, 0.7188, 0.3125, 0.7003, 0.25, 0.75, 0.25, 0.75, 0.3125, 0.75, 0.25, 0.7003, 0.25, 0.7353, 0.1875, 0.7051, 0.75, 0.7188, 0.6875, 0.75, 0.6875, 0.75, 0.75, 0.7188, 0.6875, 0.7188, 0.625, 0.75, 0.625, 0.75, 0.6875, 0.7353, 0.1875, 0.674, 0.1875, 0.7045, 0.125, 0.6875, 0.625, 0.7188, 0.625, 0.7188, 0.6875, 0.6875, 0.6875, 0.6875, 0.5625, 0.7188, 0.5625, 0.7188, 0.625, 0.6875, 0.625, 0.6875, 0.5, 0.7188, 0.5, 0.7188, 0.5625, 0.6875, 0.5625, 0.6875, 0.4375, 0.7188, 0.4375, 0.7188, 0.5, 0.6875, 0.5, 0.6875, 0.375, 0.7188, 0.375, 0.7188, 0.4375, 0.6875, 0.4375, 0.6709, 0.8125, 0.7188, 0.8125, 0.7338, 0.875, 0.6691, 0.875, 0.7188, 0.8125, 0.6709, 0.8125, 0.7051, 0.75, 0.7188, 0.3125, 0.6875, 0.3125, 0.7003, 0.25, 0.6875, 0.3125, 0.7188, 0.3125, 0.7188, 0.375, 0.6875, 0.375, 0.6562, 0.375, 0.6875, 0.375, 0.6875, 0.4375, 0.6562, 0.4375, 0.6562, 0.375, 0.6562, 0.3125, 0.6875, 0.3125, 0.6875, 0.375, 0.6562, 0.3125, 0.6406, 0.25, 0.7003, 0.25, 0.6875, 0.3125, 0.7003, 0.25, 0.6406, 0.25, 0.674, 0.1875, 0.6562, 0.75, 0.6562, 0.6875, 0.6875, 0.6875, 0.7051, 0.75, 0.6562, 0.625, 0.6875, 0.625, 0.6875, 0.6875, 0.6562, 0.6875, 0.7045, 0.125, 0.6429, 0.125, 0.6449, 0.0625, 0.6562, 0.5625, 0.6875, 0.5625, 0.6875, 0.625, 0.6562, 0.625, 0.6562, 0.5625, 0.6562, 0.5, 0.6875, 0.5, 0.6875, 0.5625, 0.6562, 0.4375, 0.6875, 0.4375, 0.6875, 0.5, 0.6562, 0.5, 0.6429, 0.125, 0.674, 0.1875, 0.625, 0.1875, 0.625, 0.625, 0.6562, 0.625, 0.6562, 0.6875, 0.625, 0.6875, 0.625, 0.5625, 0.6562, 0.5625, 0.6562, 0.625, 0.625, 0.625, 0.625, 0.5625, 0.625, 0.5, 0.6562, 0.5, 0.6562, 0.5625, 0.625, 0.4375, 0.6562, 0.4375, 0.6562, 0.5, 0.625, 0.5, 0.625, 0.375, 0.6562, 0.375, 0.6562, 0.4375, 0.625, 0.4375, 0.6078, 0.8125, 0.6709, 0.8125, 0.6691, 0.875, 0.5937, 0.875, 0.625, 0.375, 0.625, 0.3125, 0.6562, 0.3125, 0.6562, 0.375, 0.6562, 0.3125, 0.625, 0.3125, 0.6406, 0.25, 0.625, 0.75, 0.6562, 0.75, 0.6709, 0.8125, 0.6078, 0.8125, 0.625, 0.6875, 0.6562, 0.6875, 0.6562, 0.75, 0.625, 0.75, 0.5938, 0.4375, 0.5938, 0.375, 0.625, 0.375, 0.625, 0.4375, 0.5938, 0.375, 0.5938, 0.3125, 0.625, 0.3125, 0.625, 0.375, 0.5809, 0.25, 0.6406, 0.25, 0.625, 0.3125, 0.5938, 0.3125, 0.5938, 0.75, 0.5938, 0.6875, 0.625, 0.6875, 0.625, 0.75, 0.5809, 0.25, 0.576, 0.1875, 0.625, 0.1875, 0.6406, 0.25, 0.5938, 0.625, 0.625, 0.625, 0.625, 0.6875, 0.5938, 0.6875, 0.5787, 0.125, 0.6429, 0.125, 0.625, 0.1875, 0.576, 0.1875, 0.6449, 0.0625, 0.6429, 0.125, 0.5787, 0.125, 0.5938, 0.625, 0.5938, 0.5625, 0.625, 0.5625, 0.625, 0.625, 0.5938, 0.5625, 0.5938, 0.5, 0.625, 0.5, 0.625, 0.5625, 0.5937, 0.875, 0.6719, 0.9375, 0.5552, 0.9375, 0.5938, 0.4375, 0.625, 0.4375, 0.625, 0.5, 0.5938, 0.5, 0.5625, 0.625, 0.5625, 0.5625, 0.5938, 0.5625, 0.5938, 0.625, 0.5625, 0.5, 0.5938, 0.5, 0.5938, 0.5625, 0.5625, 0.5625, 0.5625, 0.4375, 0.5938, 0.4375, 0.5938, 0.5, 0.5625, 0.5, 0.5625, 0.375, 0.5938, 0.375, 0.5938, 0.4375, 0.5625, 0.4375, 0.5625, 0.375, 0.5625, 0.3125, 0.5938, 0.3125, 0.5938, 0.375, 0.5938, 0.3125, 0.5625, 0.3125, 0.5809, 0.25, 0.5625, 0.75, 0.5938, 0.75, 0.6078, 0.8125, 0.5362, 0.8125, 0.5625, 0.6875, 0.5938, 0.6875, 0.5938, 0.75, 0.5625, 0.75, 0.5362, 0.8125, 0.5937, 0.875, 0.5243, 0.875, 0.5625, 0.625, 0.5938, 0.625, 0.5938, 0.6875, 0.5625, 0.6875, 0.523, 0.3125, 0.5625, 0.3125, 0.5625, 0.375, 0.5312, 0.375, 0.5236, 0.25, 0.5809, 0.25, 0.5625, 0.3125, 0.523, 0.3125, 0.524, 0.75, 0.5222, 0.6875, 0.5625, 0.6875, 0.5625, 0.75, 0.5236, 0.25, 0.5225, 0.1875, 0.576, 0.1875, 0.5809, 0.25, 0.5312, 0.625, 0.5625, 0.625, 0.5625, 0.6875, 0.5222, 0.6875, 0.5225, 0.1875, 0.5222, 0.125, 0.5787, 0.125, 0.576, 0.1875, 0.5379, 0.0625, 0.5787, 0.125, 0.5222, 0.125, 0.5312, 0.625, 0.5312, 0.5625, 0.5625, 0.5625, 0.5625, 0.625, 0.5312, 0.5625, 0.5312, 0.5, 0.5625, 0.5, 0.5625, 0.5625, 0.5312, 0.4375, 0.5625, 0.4375, 0.5625, 0.5, 0.5312, 0.5, 0.5312, 0.4375, 0.5312, 0.375, 0.5625, 0.375, 0.5625, 0.4375, 0.5, 0.5625, 0.5312, 0.5625, 0.5312, 0.625, 0.5, 0.625, 0.5, 0.5, 0.5312, 0.5, 0.5312, 0.5625, 0.5, 0.5625, 0.5, 0.4375, 0.5312, 0.4375, 0.5312, 0.5, 0.5, 0.5, 0.523, 0.3125, 0.5312, 0.375, 0.5, 0.375, 0.5, 0.375, 0.5312, 0.375, 0.5312, 0.4375, 0.5, 0.4375, 0.9688, 0.4375, 1.0, 0.4375, 1.0, 0.5, 0.9687, 0.5, 1.0, 0.375, 0.9687, 0.375, 0.977, 0.3125, 0.9688, 0.4375, 0.9687, 0.375, 1.0, 0.375, 1.0, 0.4375, 0.9688, 0.625, 0.9688, 0.5625, 1.0, 0.5625, 1.0, 0.625, 0.9688, 0.5625, 0.9687, 0.5, 1.0, 0.5, 1.0, 0.5625, 0.9375, 0.6875, 0.9765, 0.6875, 0.977, 0.75, 0.9375, 0.75, 0.9247, 0.25, 0.9198, 0.1875, 0.9759, 0.1875, 0.9777, 0.25, 0.9375, 0.6875, 0.9375, 0.625, 0.9688, 0.625, 0.9765, 0.6875, 0.9219, 0.125, 0.9769, 0.125, 0.9759, 0.1875, 0.9198, 0.1875, 0.9769, 0.125, 0.9219, 0.125, 0.9448, 0.0625, 0.9375, 0.625, 0.9375, 0.5625, 0.9688, 0.5625, 0.9688, 0.625, 0.9375, 0.5625, 0.9375, 0.5, 0.9687, 0.5, 0.9688, 0.5625, 0.9375, 0.4375, 0.9688, 0.4375, 0.9687, 0.5, 0.9375, 0.5, 0.9375, 0.375, 0.9687, 0.375, 0.9688, 0.4375, 0.9375, 0.4375, 0.9209, 0.8125, 0.9777, 0.8125, 0.9749, 0.875, 0.9196, 0.875, 0.9375, 0.3125, 0.977, 0.3125, 0.9687, 0.375, 0.9375, 0.375, 0.9375, 0.75, 0.977, 0.75, 0.9777, 0.8125, 0.9209, 0.8125, 0.9247, 0.25, 0.9777, 0.25, 0.977, 0.3125, 0.9375, 0.3125, 0.9062, 0.4375, 0.9375, 0.4375, 0.9375, 0.5, 0.9062, 0.5, 0.9062, 0.4375, 0.9062, 0.375, 0.9375, 0.375, 0.9375, 0.4375, 0.9375, 0.3125, 0.9062, 0.3125, 0.9247, 0.25, 0.9062, 0.3125, 0.9375, 0.3125, 0.9375, 0.375, 0.9062, 0.375, 0.8926, 0.75, 0.9062, 0.6875, 0.9375, 0.6875, 0.9375, 0.75, 0.9062, 0.625, 0.9375, 0.625, 0.9375, 0.6875, 0.9062, 0.6875, 0.9062, 0.625, 0.9062, 0.5625, 0.9375, 0.5625, 0.9375, 0.625, 0.9062, 0.5625, 0.9062, 0.5, 0.9375, 0.5, 0.9375, 0.5625, 0.875, 0.25, 0.8578, 0.1875, 0.9198, 0.1875, 0.9247, 0.25, 0.875, 0.625, 0.9062, 0.625, 0.9062, 0.6875, 0.875, 0.6875, 0.8578, 0.1875, 0.8411, 0.125, 0.9219, 0.125, 0.9198, 0.1875, 0.875, 0.625, 0.875, 0.5625, 0.9062, 0.5625, 0.9062, 0.625, 0.8411, 0.125, 0.7973, 0.0625, 0.9448, 0.0625, 0.9219, 0.125, 0.875, 0.5625, 0.875, 0.5, 0.9062, 0.5, 0.9062, 0.5625, 0.875, 0.4375, 0.9062, 0.4375, 0.9062, 0.5, 0.875, 0.5, 0.8575, 0.875, 0.9196, 0.875, 0.9471, 0.9375, 0.8082, 0.9375, 0.875, 0.4375, 0.875, 0.375, 0.9062, 0.375, 0.9062, 0.4375, 0.8584, 0.8125, 0.9209, 0.8125, 0.9196, 0.875, 0.8575, 0.875, 0.9209, 0.8125, 0.8584, 0.8125, 0.8926, 0.75, 0.875, 0.3125, 0.9062, 0.3125, 0.9062, 0.375, 0.875, 0.375, 0.875, 0.25, 0.9247, 0.25, 0.9062, 0.3125, 0.875, 0.3125, 0.8438, 0.375, 0.875, 0.375, 0.875, 0.4375, 0.8438, 0.4375, 0.8438, 0.3125, 0.875, 0.3125, 0.875, 0.375, 0.8438, 0.375, 0.8438, 0.3125, 0.8294, 0.25, 0.875, 0.25, 0.875, 0.3125, 0.8578, 0.1875, 0.875, 0.25, 0.8294, 0.25, 0.8438, 0.75, 0.8438, 0.6875, 0.875, 0.6875, 0.8926, 0.75, 0.8438, 0.6875, 0.8438, 0.625, 0.875, 0.625, 0.875, 0.6875, 0.8438, 0.625, 0.8438, 0.5625, 0.875, 0.5625, 0.875, 0.625, 0.8438, 0.5625, 0.8437, 0.5, 0.875, 0.5, 0.875, 0.5625, 0.8578, 0.1875, 0.7957, 0.1875, 0.8411, 0.125, 0.8438, 0.4375, 0.875, 0.4375, 0.875, 0.5, 0.8437, 0.5, 0.8125, 0.5625, 0.8438, 0.5625, 0.8438, 0.625, 0.8125, 0.625, 0.8125, 0.5625, 0.8125, 0.5, 0.8437, 0.5, 0.8438, 0.5625, 0.8125, 0.4375, 0.8438, 0.4375, 0.8437, 0.5, 0.8125, 0.5, 0.8125, 0.375, 0.8438, 0.375, 0.8438, 0.4375, 0.8125, 0.4375, 0.8125, 0.8125, 0.8584, 0.8125, 0.8575, 0.875, 0.7959, 0.875, 0.8125, 0.3125, 0.8438, 0.3125, 0.8438, 0.375, 0.8125, 0.375, 0.8438, 0.3125, 0.8125, 0.3125, 0.8294, 0.25, 0.7969, 0.75, 0.8438, 0.75, 0.8584, 0.8125, 0.8125, 0.8125, 0.8125, 0.6875, 0.8438, 0.6875, 0.8438, 0.75, 0.7969, 0.75, 0.8125, 0.625, 0.8438, 0.625, 0.8438, 0.6875, 0.8125, 0.6875, 0.8125, 0.8125, 0.7656, 0.8125, 0.7969, 0.75, 0.7812, 0.3125, 0.8125, 0.3125, 0.8125, 0.375, 0.7812, 0.375, 0.7957, 0.1875, 0.8294, 0.25, 0.7812, 0.25, 0.7812, 0.25, 0.8294, 0.25, 0.8125, 0.3125, 0.7812, 0.3125, 0.7812, 0.625, 0.8125, 0.625, 0.8125, 0.6875, 0.7812, 0.6875, 0.8411, 0.125, 0.7647, 0.125, 0.7973, 0.0625, 0.7812, 0.625, 0.7812, 0.5625, 0.8125, 0.5625, 0.8125, 0.625, 0.7812, 0.5625, 0.7812, 0.5, 0.8125, 0.5, 0.8125, 0.5625, 0.7812, 0.4375, 0.8125, 0.4375, 0.8125, 0.5, 0.7812, 0.5, 0.7812, 0.375, 0.8125, 0.375, 0.8125, 0.4375, 0.7812, 0.4375, 0.75, 0.625, 0.75, 0.5625, 0.7812, 0.5625, 0.7812, 0.625, 0.75, 0.5625, 0.75, 0.5, 0.7812, 0.5, 0.7812, 0.5625, 0.75, 0.4375, 0.7812, 0.4375, 0.7812, 0.5, 0.75, 0.5, 0.7656, 0.8125, 0.7959, 0.875, 0.7338, 0.875, 0.75, 0.375, 0.7812, 0.375, 0.7812, 0.4375, 0.75, 0.4375, 0.75, 0.3125, 0.7812, 0.3125, 0.7812, 0.375, 0.75, 0.375, 0.75, 0.25, 0.7812, 0.25, 0.7812, 0.3125, 0.75, 0.3125, 0.75, 0.75, 0.75, 0.6875, 0.7812, 0.6875, 0.7969, 0.75, 0.7353, 0.1875, 0.7957, 0.1875, 0.7812, 0.25, 0.75, 0.25, 0.7957, 0.1875, 0.7353, 0.1875, 0.7647, 0.125, 0.75, 0.1875, 0.702, 0.1875, 0.7357, 0.125, 0.75, 0.6875, 0.75, 0.625, 0.7812, 0.625, 0.7812, 0.6875, 0.7188, 0.5625, 0.75, 0.5625, 0.75, 0.625, 0.7188, 0.625, 0.7188, 0.5625, 0.7188, 0.5, 0.75, 0.5, 0.75, 0.5625, 0.7188, 0.4375, 0.75, 0.4375, 0.75, 0.5, 0.7188, 0.5, 0.7634, 0.875, 0.7041, 0.875, 0.7353, 0.8125, 0.7188, 0.375, 0.75, 0.375, 0.75, 0.4375, 0.7188, 0.4375, 0.7188, 0.3125, 0.75, 0.3125, 0.75, 0.375, 0.7188, 0.375, 0.7188, 0.25, 0.7676, 0.25, 0.75, 0.3125, 0.7188, 0.3125, 0.7188, 0.75, 0.7188, 0.6875, 0.75, 0.6875, 0.75, 0.75, 0.7188, 0.25, 0.702, 0.1875, 0.75, 0.1875, 0.7676, 0.25, 0.7188, 0.25, 0.6875, 0.25, 0.702, 0.1875, 0.7188, 0.625, 0.75, 0.625, 0.75, 0.6875, 0.7188, 0.6875, 0.6875, 0.6875, 0.6875, 0.625, 0.7188, 0.625, 0.7188, 0.6875, 0.7357, 0.125, 0.6713, 0.125, 0.723, 0.0625, 0.6875, 0.5625, 0.7188, 0.5625, 0.7188, 0.625, 0.6875, 0.625, 0.6875, 0.5, 0.7188, 0.5, 0.7188, 0.5625, 0.6875, 0.5625, 0.7041, 0.875, 0.786, 0.9375, 0.6449, 0.9375, 0.6875, 0.4375, 0.7188, 0.4375, 0.7188, 0.5, 0.6875, 0.5, 0.6711, 0.8125, 0.6699, 0.75, 0.7188, 0.75, 0.7353, 0.8125, 0.6875, 0.25, 0.7188, 0.25, 0.7188, 0.3125, 0.6875, 0.3125, 0.6875, 0.6875, 0.7188, 0.6875, 0.7188, 0.75, 0.6699, 0.75, 0.6562, 0.375, 0.6875, 0.375, 0.6875, 0.4375, 0.6562, 0.4375, 0.6562, 0.375, 0.6562, 0.3125, 0.6875, 0.3125, 0.6875, 0.375, 0.6711, 0.8125, 0.7041, 0.875, 0.6434, 0.875, 0.6562, 0.3125, 0.6406, 0.25, 0.6875, 0.25, 0.6875, 0.3125, 0.6406, 0.1875, 0.702, 0.1875, 0.6875, 0.25, 0.6406, 0.25, 0.6562, 0.625, 0.6875, 0.625, 0.6875, 0.6875, 0.6562, 0.6875, 0.6562, 0.625, 0.6562, 0.5625, 0.6875, 0.5625, 0.6875, 0.625, 0.702, 0.1875, 0.6406, 0.1875, 0.6713, 0.125, 0.6562, 0.5625, 0.6562, 0.5, 0.6875, 0.5, 0.6875, 0.5625, 0.6562, 0.4375, 0.6875, 0.4375, 0.6875, 0.5, 0.6562, 0.5, 0.625, 0.625, 0.6562, 0.625, 0.6562, 0.6875, 0.625, 0.6875, 0.625, 0.5625, 0.6562, 0.5625, 0.6562, 0.625, 0.625, 0.625, 0.5679, 0.0625, 0.723, 0.0625, 0.6713, 0.125, 0.6094, 0.125, 0.625, 0.5625, 0.625, 0.5, 0.6562, 0.5, 0.6562, 0.5625, 0.625, 0.4375, 0.6562, 0.4375, 0.6562, 0.5, 0.625, 0.5, 0.625, 0.4375, 0.625, 0.375, 0.6562, 0.375, 0.6562, 0.4375, 0.625, 0.375, 0.625, 0.3125, 0.6562, 0.3125, 0.6562, 0.375, 0.6107, 0.75, 0.6699, 0.75, 0.6711, 0.8125, 0.6073, 0.8125, 0.625, 0.6875, 0.6562, 0.6875, 0.6699, 0.75, 0.6107, 0.75, 0.6562, 0.3125, 0.625, 0.3125, 0.6406, 0.25, 0.5938, 0.4375, 0.5938, 0.375, 0.625, 0.375, 0.625, 0.4375, 0.5938, 0.3125, 0.625, 0.3125, 0.625, 0.375, 0.5938, 0.375, 0.6073, 0.8125, 0.6434, 0.875, 0.5787, 0.875, 0.5809, 0.25, 0.6406, 0.25, 0.625, 0.3125, 0.5938, 0.3125, 0.5809, 0.25, 0.5765, 0.1875, 0.6406, 0.1875, 0.6406, 0.25, 0.5938, 0.625, 0.625, 0.625, 0.625, 0.6875, 0.5938, 0.6875, 0.5938, 0.625, 0.5938, 0.5625, 0.625, 0.5625, 0.625, 0.625, 0.6094, 0.125, 0.6406, 0.1875, 0.5765, 0.1875, 0.5938, 0.5625, 0.5938, 0.5, 0.625, 0.5, 0.625, 0.5625, 0.5938, 0.4375, 0.625, 0.4375, 0.625, 0.5, 0.5938, 0.5, 0.5625, 0.5625, 0.5938, 0.5625, 0.5938, 0.625, 0.5625, 0.625, 0.5625, 0.5625, 0.5625, 0.5, 0.5938, 0.5, 0.5938, 0.5625, 0.5679, 0.0625, 0.6094, 0.125, 0.5385, 0.125, 0.5625, 0.4375, 0.5938, 0.4375, 0.5938, 0.5, 0.5625, 0.5, 0.5625, 0.4375, 0.5625, 0.375, 0.5938, 0.375, 0.5938, 0.4375, 0.5787, 0.875, 0.6449, 0.9375, 0.5401, 0.9375, 0.5625, 0.375, 0.5625, 0.3125, 0.5938, 0.3125, 0.5938, 0.375, 0.5625, 0.75, 0.6107, 0.75, 0.6073, 0.8125, 0.5386, 0.8125, 0.5625, 0.75, 0.5625, 0.6875, 0.5938, 0.6875, 0.6107, 0.75, 0.5938, 0.3125, 0.5625, 0.3125, 0.5809, 0.25, 0.5625, 0.625, 0.5938, 0.625, 0.5938, 0.6875, 0.5625, 0.6875, 0.523, 0.3125, 0.5625, 0.3125, 0.5625, 0.375, 0.5312, 0.375, 0.5787, 0.875, 0.5215, 0.875, 0.5386, 0.8125, 0.5236, 0.25, 0.5809, 0.25, 0.5625, 0.3125, 0.523, 0.3125, 0.5218, 0.6875, 0.5625, 0.6875, 0.5625, 0.75, 0.523, 0.75, 0.5236, 0.25, 0.5216, 0.1875, 0.5765, 0.1875, 0.5809, 0.25, 0.5312, 0.625, 0.5625, 0.625, 0.5625, 0.6875, 0.5218, 0.6875, 0.5312, 0.5625, 0.5625, 0.5625, 0.5625, 0.625, 0.5312, 0.625, 0.5765, 0.1875, 0.5216, 0.1875, 0.5385, 0.125, 0.5312, 0.5625, 0.5312, 0.5, 0.5625, 0.5, 0.5625, 0.5625, 0.5312, 0.4375, 0.5625, 0.4375, 0.5625, 0.5, 0.5312, 0.5, 0.5312, 0.4375, 0.5312, 0.375, 0.5625, 0.375, 0.5625, 0.4375, 0.5, 0.625, 0.5, 0.5625, 0.5312, 0.5625, 0.5312, 0.625, 0.5, 0.5, 0.5312, 0.5, 0.5312, 0.5625, 0.5, 0.5625, 0.5, 0.5, 0.5, 0.4375, 0.5312, 0.4375, 0.5312, 0.5, 0.5, 0.4375, 0.5, 0.375, 0.5312, 0.375, 0.5312, 0.4375, 0.9688, 0.4375, 1.0, 0.4375, 1.0, 0.5, 0.9687, 0.5, 0.523, 0.3125, 0.5312, 0.375, 0.5, 0.375, 0.9688, 0.4375, 0.9687, 0.375, 1.0, 0.375, 1.0, 0.4375, 0.9688, 0.625, 0.9688, 0.5625, 1.0, 0.5625, 1.0, 0.625, 0.977, 0.3125, 1.0, 0.375, 0.9687, 0.375, 0.9688, 0.5625, 0.9687, 0.5, 1.0, 0.5, 1.0, 0.5625, 0.9375, 0.6875, 0.977, 0.6875, 0.977, 0.75, 0.9232, 0.75, 0.9211, 0.1875, 0.9769, 0.1875, 0.977, 0.25, 0.9238, 0.25, 0.9375, 0.625, 0.9688, 0.625, 0.977, 0.6875, 0.9375, 0.6875, 0.9375, 0.625, 0.9375, 0.5625, 0.9688, 0.5625, 0.9688, 0.625, 0.9769, 0.1875, 0.9211, 0.1875, 0.9609, 0.125, 0.9375, 0.5625, 0.9375, 0.5, 0.9687, 0.5, 0.9688, 0.5625, 0.9375, 0.4375, 0.9688, 0.4375, 0.9687, 0.5, 0.9375, 0.5, 0.9375, 0.4375, 0.9375, 0.375, 0.9687, 0.375, 0.9688, 0.4375, 0.9209, 0.8125, 0.977, 0.8125, 0.9771, 0.875, 0.9205, 0.875, 0.9375, 0.3125, 0.977, 0.3125, 0.9687, 0.375, 0.9375, 0.375, 0.9232, 0.75, 0.977, 0.75, 0.977, 0.8125, 0.9209, 0.8125, 0.9238, 0.25, 0.977, 0.25, 0.977, 0.3125, 0.9375, 0.3125, 0.9062, 0.4375, 0.9375, 0.4375, 0.9375, 0.5, 0.9062, 0.5, 0.9062, 0.4375, 0.9062, 0.375, 0.9375, 0.375, 0.9375, 0.4375, 0.9062, 0.3125, 0.9375, 0.3125, 0.9375, 0.375, 0.9062, 0.375, 0.9062, 0.625, 0.9375, 0.625, 0.9375, 0.6875, 0.9062, 0.6875, 0.9375, 0.3125, 0.9062, 0.3125, 0.9238, 0.25, 0.9062, 0.625, 0.9062, 0.5625, 0.9375, 0.5625, 0.9375, 0.625, 0.9062, 0.5625, 0.9062, 0.5, 0.9375, 0.5, 0.9375, 0.5625, 0.9487, 0.0625, 0.9609, 0.125, 0.8893, 0.125, 0.875, 0.25, 0.8566, 0.1875, 0.9211, 0.1875, 0.9238, 0.25, 0.875, 0.625, 0.9062, 0.625, 0.9062, 0.6875, 0.875, 0.6875, 0.875, 0.625, 0.875, 0.5625, 0.9062, 0.5625, 0.9062, 0.625, 0.9211, 0.1875, 0.8566, 0.1875, 0.8893, 0.125, 0.875, 0.5625, 0.875, 0.5, 0.9062, 0.5, 0.9062, 0.5625, 0.875, 0.4375, 0.9062, 0.4375, 0.9062, 0.5, 0.875, 0.5, 0.875, 0.4375, 0.875, 0.375, 0.9062, 0.375, 0.9062, 0.4375, 0.8578, 0.8125, 0.9209, 0.8125, 0.9205, 0.875, 0.8411, 0.875, 0.875, 0.3125, 0.9062, 0.3125, 0.9062, 0.375, 0.875, 0.375, 0.875, 0.75, 0.9232, 0.75, 0.9209, 0.8125, 0.8578, 0.8125, 0.875, 0.25, 0.9238, 0.25, 0.9062, 0.3125, 0.875, 0.3125, 0.875, 0.75, 0.875, 0.6875, 0.9062, 0.6875, 0.9232, 0.75, 0.8438, 0.375, 0.875, 0.375, 0.875, 0.4375, 0.8438, 0.4375, 0.8438, 0.3125, 0.875, 0.3125, 0.875, 0.375, 0.8438, 0.375, 0.8438, 0.25, 0.875, 0.25, 0.875, 0.3125, 0.8438, 0.3125, 0.8438, 0.6875, 0.875, 0.6875, 0.875, 0.75, 0.8294, 0.75, 0.8438, 0.625, 0.875, 0.625, 0.875, 0.6875, 0.8438, 0.6875, 0.8566, 0.1875, 0.875, 0.25, 0.8438, 0.25, 0.8438, 0.625, 0.8438, 0.5625, 0.875, 0.5625, 0.875, 0.625, 0.8438, 0.5625, 0.8437, 0.5, 0.875, 0.5, 0.875, 0.5625, 0.8474, 0.0625, 0.8893, 0.125, 0.8125, 0.125, 0.8438, 0.4375, 0.875, 0.4375, 0.875, 0.5, 0.8437, 0.5, 0.8125, 0.625, 0.8125, 0.5625, 0.8438, 0.5625, 0.8438, 0.625, 0.8411, 0.875, 0.9368, 0.9375, 0.786, 0.9375, 0.8566, 0.1875, 0.7957, 0.1875, 0.8125, 0.125, 0.8125, 0.5625, 0.8125, 0.5, 0.8437, 0.5, 0.8438, 0.5625, 0.8125, 0.4375, 0.8438, 0.4375, 0.8437, 0.5, 0.8125, 0.5, 0.8125, 0.375, 0.8438, 0.375, 0.8438, 0.4375, 0.8125, 0.4375, 0.8125, 0.3125, 0.8438, 0.3125, 0.8438, 0.375, 0.8125, 0.375, 0.8125, 0.3125, 0.8125, 0.25, 0.8438, 0.25, 0.8438, 0.3125, 0.8578, 0.8125, 0.7957, 0.8125, 0.8294, 0.75, 0.8125, 0.25, 0.7957, 0.1875, 0.8566, 0.1875, 0.8438, 0.25, 0.8125, 0.6875, 0.8125, 0.625, 0.8438, 0.625, 0.8438, 0.6875, 0.7812, 0.3125, 0.8125, 0.3125, 0.8125, 0.375, 0.7812, 0.375, 0.8411, 0.875, 0.7634, 0.875, 0.7957, 0.8125, 0.7676, 0.25, 0.8125, 0.25, 0.8125, 0.3125, 0.7812, 0.3125, 0.7812, 0.75, 0.7812, 0.6875, 0.8125, 0.6875, 0.8294, 0.75, 0.7812, 0.6875, 0.7812, 0.625, 0.8125, 0.625, 0.8125, 0.6875, 0.8125, 0.25, 0.7676, 0.25, 0.7957, 0.1875, 0.7812, 0.625, 0.7812, 0.5625, 0.8125, 0.5625, 0.8125, 0.625, 0.7812, 0.5625, 0.7812, 0.5, 0.8125, 0.5, 0.8125, 0.5625, 0.7812, 0.4375, 0.8125, 0.4375, 0.8125, 0.5, 0.7812, 0.5, 0.7812, 0.375, 0.8125, 0.375, 0.8125, 0.4375, 0.7812, 0.4375, 0.75, 0.625, 0.75, 0.5625, 0.7812, 0.5625, 0.7812, 0.625, 0.75, 0.5625, 0.75, 0.5, 0.7812, 0.5, 0.7812, 0.5625, 0.8125, 0.125, 0.7357, 0.125, 0.723, 0.0625, 0.75, 0.4375, 0.7812, 0.4375, 0.7812, 0.5, 0.75, 0.5, 0.75, 0.375, 0.7812, 0.375, 0.7812, 0.4375, 0.75, 0.4375, 0.75, 0.3125, 0.7812, 0.3125, 0.7812, 0.375, 0.75, 0.375, 0.7353, 0.8125, 0.75, 0.75, 0.7812, 0.75, 0.7957, 0.8125, 0.75, 0.75, 0.75, 0.6875, 0.7812, 0.6875, 0.7812, 0.75, 0.7812, 0.3125, 0.75, 0.3125, 0.7676, 0.25, 0.75, 0.6875, 0.75, 0.625, 0.7812, 0.625, 0.7812, 0.6875, 0.7357, 0.125, 0.8125, 0.125, 0.7957, 0.1875, 0.75, 0.1875])
me_cylinder.use_remesh_fix_poles = True
me_cylinder.use_remesh_preserve_attributes = False
me_cylinder.update()
me_cylinder_001 = bpy.data.meshes.new('Cylinder.001')
me_cylinder_001.from_pydata([(0.1864, 0.981, -1.067), (0.9808, 0.1951, -1.0), (1.0, -4.371e-08, -1.0), (0.9239, -0.3827, -1.0), (0.9239, -0.3827, 1.0), (-0.7029, -0.7055, 1.105), (-0.828, -0.5505, 1.12), (-0.9808, -0.1951, 1.0), (-0.9808, 0.1951, 1.0), (-0.8237, 0.5588, 1.114), (0.0, 1.0, 1.0), (0.5413, 0.8345, -1.125), (1.0, -4.371e-08, 1.0), (0.5515, -0.8314, -1.078), (0.1917, -0.9808, -1.047), (-8.742e-08, -1.0, -1.0), (-8.742e-08, -1.0, 1.0), (-0.5526, -0.8306, 1.076), (-0.9239, -0.3827, -1.0), (-0.9808, -0.1951, -1.0), (-0.9239, 0.3827, -1.0), (-0.6968, 0.7115, 1.102), (-0.07153, 0.9812, -1.187), (-0.0545, 0.8322, -1.553), (0.0, 0.7071, -1.707), (0.0, 0.5556, -1.831), (0.0, 0.3827, -1.924), (0.0, 0.1951, -1.981), (0.0, -0.5556, -1.831), (0.0, -0.7071, -1.707), (0.05134, -0.8326, -1.554), (0.03911, 0.9237, -1.383), (0.1084, 0.8315, -1.545), (0.1622, 0.5556, -1.815), (0.1802, 0.3827, -1.906), (0.1913, 0.1951, -1.962), (0.1951, -1.303e-07, -1.981), (0.1913, -0.1951, -1.962), (0.1802, -0.3827, -1.906), (0.1622, -0.5556, -1.815), (0.2176, -0.7087, -1.674), (-0.05839, -0.9816, -1.193), (0.09325, 0.9811, -1.174), (0.198, 0.7061, -1.683), (0.3182, 0.5556, -1.768), (0.3536, 0.3827, -1.854), (0.3753, 0.1951, -1.906), (0.3827, -1.278e-07, -1.924), (0.3753, -0.1951, -1.906), (0.3536, -0.3827, -1.854), (0.3182, -0.5556, -1.768), (0.1083, -0.9242, -1.368), (0.1869, 0.9241, -1.335), (0.2652, 0.8326, -1.489), (0.3928, 0.7071, -1.588), (0.4619, 0.5556, -1.691), (0.5133, 0.3827, -1.768), (0.5449, 0.1951, -1.815), (0.5556, -1.238e-07, -1.831), (0.5449, -0.1951, -1.815), (0.5133, -0.3827, -1.768), (0.4619, -0.5556, -1.691), (0.2568, -0.831, -1.496), (0.32, 0.9245, -1.214), (0.5, 0.7071, -1.5), (0.5879, 0.5556, -1.588), (0.6533, 0.3827, -1.653), (0.6935, 0.1951, -1.694), (0.7071, -1.183e-07, -1.707), (0.6935, -0.1951, -1.694), (0.6533, -0.3827, -1.653), (0.5879, -0.5556, -1.588), (0.4488, -0.7087, -1.547), (0.3928, -0.8315, -1.393), (0.2398, -0.9237, -1.301), (0.4327, 0.8337, -1.348), (0.5879, 0.7071, -1.393), (0.6913, 0.5556, -1.462), (0.7682, 0.3827, -1.513), (0.8155, 0.1951, -1.545), (0.8315, -1.117e-07, -1.556), (0.8155, -0.1951, -1.545), (0.7682, -0.3827, -1.513), (0.6913, -0.5556, -1.462), (0.4959, -0.831, -1.257), (0.122, -0.981, -1.157), (0.6533, 0.7071, -1.271), (0.7682, 0.5556, -1.318), (0.8536, 0.3827, -1.354), (0.9061, 0.1951, -1.375), (0.9239, -1.042e-07, -1.383), (0.9061, -0.1951, -1.375), (0.8536, -0.3827, -1.354), (0.7682, -0.5556, -1.318), (0.619, -0.7087, -1.345), (0.3392, -0.9237, -1.183), (0.9061, 0.3827, -1.18), (0.9619, 0.1951, -1.191), (0.9808, -9.595e-08, -1.195), (0.9619, -0.1951, -1.191), (0.9061, -0.3827, -1.18), (0.3799, -0.9239, -1.053), (0.3781, 0.9243, -1.058), (0.6979, 0.7101, -1.106), (0.8212, 0.5609, -1.115), (0.9239, 0.3827, -1.0), (0.9808, -0.1951, -1.0), (0.828, -0.5505, -1.12), (0.7029, -0.7055, -1.105), (-8.077e-08, 1.0, -1.0), (-0.9808, 0.1951, -1.0), (-1.0, -8.742e-08, -1.0), (-0.3786, 0.9239, -1.06), (-0.552, 0.8312, -1.078), (-0.7044, 0.7041, -1.102), (-0.8228, 0.5566, -1.122), (-0.9061, 0.3827, -1.18), (-0.9619, 0.1951, -1.191), (-0.9808, -9.595e-08, -1.195), (-0.9619, -0.1951, -1.191), (-0.9061, -0.3827, -1.18), (-0.8198, -0.5627, -1.119), (-0.6981, -0.7104, -1.098), (-0.5485, -0.8329, -1.084), (-0.3779, -0.9245, -1.055), (-0.1885, 0.9809, -1.065), (-0.6533, 0.7071, -1.271), (-0.7682, 0.5556, -1.318), (-0.8536, 0.3827, -1.354), (-0.9061, 0.1951, -1.375), (-0.9239, -1.042e-07, -1.383), (-0.9061, -0.1951, -1.375), (-0.8536, -0.3827, -1.354), (-0.7682, -0.5556, -1.318), (-0.3366, 0.9237, -1.186), (-0.4893, 0.8326, -1.265), (-0.6913, 0.5556, -1.462), (-0.7682, 0.3827, -1.513), (-0.8155, 0.1951, -1.545), (-0.8315, -1.117e-07, -1.556), (-0.8155, -0.1951, -1.545), (-0.7682, -0.3827, -1.513), (-0.6913, -0.5556, -1.462), (-0.6307, -0.7087, -1.323), (-0.4891, -0.831, -1.27), (-0.3406, -0.9232, -1.182), (-0.1864, -0.981, -1.067), (-0.2395, 0.9245, -1.299), (-0.555, 0.7061, -1.444), (-0.5879, 0.5556, -1.588), (-0.6533, 0.3827, -1.653), (-0.6935, 0.1951, -1.694), (-0.7071, -1.183e-07, -1.707), (-0.6935, -0.1951, -1.694), (-0.6533, -0.3827, -1.653), (-0.5879, -0.5556, -1.588), (-0.5, -0.7071, -1.5), (-0.3506, 0.8326, -1.432), (-0.3928, 0.7071, -1.588), (-0.4619, 0.5556, -1.691), (-0.5133, 0.3827, -1.768), (-0.5449, 0.1951, -1.815), (-0.5556, -1.238e-07, -1.831), (-0.5449, -0.1951, -1.815), (-0.5133, -0.3827, -1.768), (-0.4619, -0.5556, -1.691), (-0.3478, -0.8337, -1.433), (-0.1089, 0.9245, -1.367), (-0.2126, 0.8315, -1.513), (-0.3182, 0.5556, -1.768), (-0.3536, 0.3827, -1.854), (-0.3753, 0.1951, -1.906), (-0.3827, -1.278e-07, -1.924), (-0.3753, -0.1951, -1.906), (-0.3536, -0.3827, -1.854), (-0.3182, -0.5556, -1.768), (-0.3374, -0.7117, -1.619), (-0.2079, -0.9254, -1.323), (-0.204, 0.7146, -1.672), (-0.1622, 0.5556, -1.815), (-0.1802, 0.3827, -1.906), (-0.1913, 0.1951, -1.962), (-0.1951, -1.303e-07, -1.981), (-0.1913, -0.1951, -1.962), (-0.1802, -0.3827, -1.906), (-0.1622, -0.5556, -1.815), (-0.1379, -0.7071, -1.694), (-0.157, -0.8336, -1.532), (-0.03526, -0.9245, -1.381), (5.386e-07, -1.311e-07, -2.0), (2.257e-07, -0.1951, -1.981), (1.959e-07, -0.3827, -1.924), (0.0323, 0.9237, 1.383), (1.068e-07, 0.7071, 1.707), (1.255e-07, 0.5556, 1.831), (1.395e-07, 0.3827, 1.924), (1.481e-07, 0.1951, 1.981), (1.255e-07, -0.5556, 1.831), (0.07837, -0.7061, 1.707), (8.389e-08, -0.8315, 1.556), (0.04465, 0.9812, 1.196), (-0.05134, 0.8326, 1.554), (-0.1379, 0.7071, 1.694), (-0.1622, 0.5556, 1.815), (-0.1802, 0.3827, 1.906), (-0.1913, 0.1951, 1.962), (-0.1951, 4.287e-08, 1.981), (-0.1913, -0.1951, 1.962), (-0.1802, -0.3827, 1.906), (-0.1622, -0.5556, 1.815), (-0.1379, -0.7071, 1.694), (-0.03439, -0.9242, 1.382), (-0.1089, 0.9245, 1.367), (-0.3182, 0.5556, 1.768), (-0.3536, 0.3827, 1.854), (-0.3753, 0.1951, 1.906), (-0.3827, 4.038e-08, 1.924), (-0.3753, -0.1951, 1.906), (-0.3536, -0.3827, 1.854), (-0.3182, -0.5556, 1.768), (-0.2706, -0.7071, 1.653), (-0.1648, -0.8336, 1.529), (-0.266, 0.831, 1.492), (-0.3428, 0.7061, 1.623), (-0.4619, 0.5556, 1.691), (-0.5133, 0.3827, 1.768), (-0.5449, 0.1951, 1.815), (-0.5556, 3.634e-08, 1.831), (-0.5449, -0.1951, 1.815), (-0.5133, -0.3827, 1.768), (-0.4619, -0.5556, 1.691), (-0.3561, -0.8295, 1.434), (-0.1828, -0.9237, 1.339), (-0.03359, -0.9812, 1.198), (-0.2383, 0.9241, 1.301), (-0.5879, 0.5556, 1.588), (-0.6533, 0.3827, 1.653), (-0.6935, 0.1951, 1.694), (-0.7071, 3.091e-08, 1.707), (-0.6935, -0.1951, 1.694), (-0.6533, -0.3827, 1.653), (-0.5879, -0.5556, 1.588), (-0.4488, -0.7087, 1.547), (-0.122, 0.981, 1.157), (-0.4363, 0.831, 1.349), (-0.5414, 0.7117, 1.452), (-0.6913, 0.5556, 1.462), (-0.7682, 0.3827, 1.513), (-0.8155, 0.1951, 1.545), (-0.8315, 2.428e-08, 1.556), (-0.8155, -0.1951, 1.545), (-0.7682, -0.3827, 1.513), (-0.6913, -0.5556, 1.462), (-0.4923, -0.8337, 1.257), (-0.2963, -0.9241, 1.243), (-0.3392, 0.9237, 1.183), (-0.6533, 0.7071, 1.271), (-0.7682, 0.5556, 1.318), (-0.8536, 0.3827, 1.354), (-0.9061, 0.1951, 1.375), (-0.9239, 1.673e-08, 1.383), (-0.9061, -0.1951, 1.375), (-0.8536, -0.3827, 1.354), (-0.7682, -0.5556, 1.318), (-0.619, -0.7087, 1.345), (-0.9061, 0.3827, 1.18), (-0.9619, 0.1951, 1.191), (-0.9808, 8.528e-09, 1.195), (-0.9619, -0.1951, 1.191), (-0.9061, -0.3827, 1.18), (-0.3759, -0.9238, 1.093), (-0.1903, 0.9809, 1.049), (-0.3795, 0.9242, 1.052), (-0.5396, 0.8345, 1.133), (-0.9239, 0.3827, 1.0), (-1.0, 0.0, 1.0), (-0.9239, -0.3827, 1.0), (-0.1836, -0.981, 1.083), (0.9239, 0.3827, 1.0), (0.9808, 0.1951, 1.0), (0.9808, -0.1951, 1.0), (0.3808, 0.9234, 1.055), (0.5533, 0.83, 1.08), (0.7044, 0.7041, 1.102), (0.828, 0.5505, 1.12), (0.9061, 0.3827, 1.18), (0.9619, 0.1951, 1.191), (0.9808, 8.528e-09, 1.195), (0.9619, -0.1951, 1.191), (0.9061, -0.3827, 1.18), (0.8198, -0.5627, 1.119), (0.6968, -0.7115, 1.102), (0.5478, -0.8335, 1.08), (0.1846, 0.9811, 1.078), (0.7682, 0.5556, 1.318), (0.8536, 0.3827, 1.354), (0.9061, 0.1951, 1.375), (0.9239, 1.673e-08, 1.383), (0.9061, -0.1951, 1.375), (0.8536, -0.3827, 1.354), (0.7682, -0.5556, 1.318), (0.3737, -0.9244, 1.094), (0.3368, 0.9242, 1.184), (0.4893, 0.8326, 1.265), (0.6245, 0.7117, 1.327), (0.6913, 0.5556, 1.462), (0.7682, 0.3827, 1.513), (0.8155, 0.1951, 1.545), (0.8315, 2.428e-08, 1.556), (0.8155, -0.1951, 1.545), (0.7682, -0.3827, 1.513), (0.6913, -0.5556, 1.462), (0.631, -0.7061, 1.327), (0.4922, -0.831, 1.266), (0.1872, -0.9811, 1.063), (0.5, 0.7071, 1.5), (0.5879, 0.5556, 1.588), (0.6533, 0.3827, 1.653), (0.6935, 0.1951, 1.694), (0.7071, 3.091e-08, 1.707), (0.6935, -0.1951, 1.694), (0.6533, -0.3827, 1.653), (0.5879, -0.5556, 1.588), (0.5, -0.7071, 1.5), (0.2945, -0.9242, 1.246), (0.3478, 0.8337, 1.433), (0.4619, 0.5556, 1.691), (0.5133, 0.3827, 1.768), (0.5449, 0.1951, 1.815), (0.5556, 3.634e-08, 1.831), (0.5449, -0.1951, 1.815), (0.5133, -0.3827, 1.768), (0.4619, -0.5556, 1.691), (0.3928, -0.7071, 1.588), (0.3457, -0.8322, 1.437), (0.2079, 0.9254, 1.323), (0.3374, 0.7117, 1.619), (0.3182, 0.5556, 1.768), (0.3536, 0.3827, 1.854), (0.3753, 0.1951, 1.906), (0.3827, 4.038e-08, 1.924), (0.3753, -0.1951, 1.906), (0.3536, -0.3827, 1.854), (0.3182, -0.5556, 1.768), (0.2706, -0.7071, 1.653), (0.1133, -0.9809, 1.161), (0.157, 0.8336, 1.532), (0.1379, 0.7071, 1.694), (0.1622, 0.5556, 1.815), (0.1802, 0.3827, 1.906), (0.1913, 0.1951, 1.962), (0.1951, 4.287e-08, 1.981), (0.1913, -0.1951, 1.962), (0.1802, -0.3827, 1.906), (0.1622, -0.5556, 1.815), (0.157, -0.8336, 1.532), (0.1462, -0.926, 1.353), (-3.876e-07, 4.371e-08, 2.0), (-7.758e-08, -0.1951, 1.981), (-5.637e-08, -0.3827, 1.924)], [], [(30, 51, 188), (22, 109, 42), (31, 32, 23), (40, 62, 30), (51, 85, 41), (15, 41, 85), (31, 42, 52), (43, 44, 33), (53, 54, 43), (62, 74, 51), (52, 42, 63), (72, 73, 62), (75, 76, 64), (42, 109, 0), (95, 14, 85), (15, 85, 14), (75, 63, 11), (218, 208, 207, 217), (11, 103, 86), (0, 102, 63), (104, 105, 96), (115, 116, 20), (112, 125, 134), (126, 135, 148), (125, 109, 22), (15, 146, 41), (148, 149, 136), (157, 158, 148), (147, 22, 167), (166, 176, 187), (168, 167, 23), (169, 178, 179), (177, 187, 188), (167, 22, 31), (178, 23, 24), (200, 212, 192), (193, 201, 202), (221, 232, 211), (200, 10, 243), (201, 212, 222), (243, 234, 212), (223, 224, 213), (232, 231, 254), (16, 233, 277), (222, 234, 244), (235, 245, 246), (243, 255, 234), (253, 270, 254), (243, 10, 271), (255, 273, 244), (273, 21, 256), (271, 272, 255), (265, 9, 274), (284, 285, 278), (293, 302, 281), (294, 304, 305), (301, 313, 324), (324, 345, 314), (16, 314, 345), (293, 335, 302), (325, 336, 315), (324, 334, 356), (293, 10, 200), (325, 335, 346), (336, 337, 326), (346, 347, 336), (356, 233, 345), (16, 345, 233), (335, 200, 192), (346, 192, 201), (198, 199, 355), (219, 209, 208, 218), (0, 109, 10, 293), (102, 0, 293, 281), (11, 102, 281, 282), (103, 11, 282, 283), (104, 103, 283, 284), (105, 104, 284, 278), (1, 105, 278, 279), (2, 1, 279, 12), (106, 2, 12, 280), (4, 3, 106, 280), (107, 3, 4, 290), (108, 107, 290, 291), (13, 108, 291, 292), (101, 13, 292, 301), (14, 101, 301, 314), (15, 14, 314, 16), (146, 15, 16, 277), (124, 146, 277, 270), (123, 124, 270, 17), (122, 123, 17, 5), (121, 122, 5, 6), (18, 121, 6, 276), (19, 18, 276, 7), (275, 111, 19, 7), (110, 111, 275, 8), (20, 110, 8, 274), (9, 115, 20, 274), (114, 115, 9, 21), (113, 114, 21, 273), (272, 112, 113, 273), (125, 112, 272, 271), (109, 125, 271, 10), (188, 51, 41), (35, 27, 26, 34), (35, 36, 189, 27), (22, 42, 31), (37, 190, 189, 36), (38, 191, 190, 37), (39, 28, 191, 38), (32, 43, 24, 23), (39, 40, 29, 28), (29, 40, 30), (43, 33, 25, 24), (33, 34, 26, 25), (30, 62, 51), (45, 34, 33, 44), (46, 35, 34, 45), (47, 36, 35, 46), (48, 37, 36, 47), (49, 38, 37, 48), (53, 32, 31, 52), (32, 53, 43), (39, 50, 40), (50, 39, 38, 49), (60, 49, 48, 59), (60, 61, 50, 49), (61, 72, 40, 50), (40, 72, 62), (54, 55, 44, 43), (56, 45, 44, 55), (51, 74, 85), (57, 46, 45, 56), (57, 58, 47, 46), (59, 48, 47, 58), (74, 62, 73), (66, 56, 55, 65), (67, 57, 56, 66), (67, 68, 58, 57), (69, 59, 58, 68), (70, 60, 59, 69), (75, 53, 52, 63), (70, 71, 61, 60), (61, 71, 72), (64, 54, 53, 75), (65, 55, 54, 64), (81, 82, 70, 69), (82, 83, 71, 70), (94, 72, 71, 83), (76, 77, 65, 64), (94, 84, 73, 72), (78, 66, 65, 77), (95, 74, 73, 84), (85, 74, 95), (78, 79, 67, 66), (79, 80, 68, 67), (63, 42, 0), (81, 69, 68, 80), (88, 89, 79, 78), (90, 80, 79, 89), (91, 81, 80, 90), (92, 82, 81, 91), (92, 93, 83, 82), (83, 93, 94), (86, 76, 75, 11), (87, 77, 76, 86), (11, 63, 102), (88, 78, 77, 87), (107, 93, 92, 100), (108, 94, 93, 107), (103, 104, 87, 86), (108, 13, 84, 94), (96, 88, 87, 104), (13, 101, 95, 84), (14, 95, 101), (96, 97, 89, 88), (97, 98, 90, 89), (99, 91, 90, 98), (99, 100, 92, 91), (1, 97, 96, 105), (2, 98, 97, 1), (106, 99, 98, 2), (107, 100, 3), (3, 100, 99, 106), (119, 19, 111, 118), (18, 120, 121), (119, 120, 18, 19), (116, 117, 110, 20), (117, 118, 111, 110), (127, 115, 114, 126), (143, 144, 123, 122), (127, 128, 116, 115), (145, 124, 123, 144), (124, 145, 146), (128, 129, 117, 116), (129, 130, 118, 117), (131, 119, 118, 130), (132, 120, 119, 131), (135, 113, 112, 134), (133, 121, 120, 132), (126, 114, 113, 135), (143, 122, 121, 133), (140, 131, 130, 139), (140, 141, 132, 131), (133, 142, 143), (142, 133, 132, 141), (148, 136, 127, 126), (137, 128, 127, 136), (137, 138, 129, 128), (138, 139, 130, 129), (156, 166, 144, 143), (150, 137, 136, 149), (166, 177, 145, 144), (150, 151, 138, 137), (177, 41, 146, 145), (151, 152, 139, 138), (153, 140, 139, 152), (147, 134, 125, 22), (153, 154, 141, 140), (157, 135, 134, 147), (135, 157, 148), (155, 142, 141, 154), (156, 143, 142, 155), (164, 154, 153, 163), (165, 155, 154, 164), (165, 176, 156, 155), (166, 156, 176), (158, 159, 149, 148), (159, 160, 150, 149), (160, 161, 151, 150), (161, 162, 152, 151), (166, 187, 177), (163, 153, 152, 162), (171, 161, 160, 170), (171, 172, 162, 161), (173, 163, 162, 172), (174, 164, 163, 173), (168, 157, 147, 167), (175, 165, 164, 174), (165, 175, 176), (178, 158, 157, 168), (169, 159, 158, 178), (170, 160, 159, 169), (168, 23, 178), (185, 175, 174, 184), (187, 176, 186), (186, 176, 175, 185), (180, 170, 169, 179), (177, 188, 41), (180, 181, 171, 170), (181, 182, 172, 171), (183, 173, 172, 182), (184, 174, 173, 183), (26, 27, 181, 180), (27, 189, 182, 181), (190, 183, 182, 189), (23, 167, 31), (191, 184, 183, 190), (28, 185, 184, 191), (29, 186, 185, 28), (24, 25, 179, 178), (30, 187, 186, 29), (187, 30, 188), (199, 221, 211), (25, 26, 180, 179), (205, 196, 195, 204), (205, 206, 357, 196), (207, 358, 357, 206), (192, 212, 201), (208, 359, 358, 207), (209, 197, 359, 208), (210, 198, 197, 209), (202, 203, 194, 193), (210, 221, 199, 198), (210, 220, 221), (204, 195, 194, 203), (213, 214, 204, 203), (211, 232, 233), (215, 205, 204, 214), (216, 206, 205, 215), (212, 200, 243), (217, 207, 206, 216), (222, 223, 202, 201), (220, 210, 209, 219), (213, 203, 202, 223), (229, 218, 217, 228), (229, 230, 219, 218), (222, 212, 234), (230, 242, 220, 219), (231, 221, 220, 242), (225, 214, 213, 224), (225, 226, 215, 214), (221, 231, 232), (226, 227, 216, 215), (228, 217, 216, 227), (236, 225, 224, 235), (237, 226, 225, 236), (277, 233, 232, 254), (237, 238, 227, 226), (239, 228, 227, 238), (239, 240, 229, 228), (240, 241, 230, 229), (245, 223, 222, 244), (235, 224, 223, 245), (230, 241, 242), (250, 251, 240, 239), (252, 241, 240, 251), (244, 234, 255), (264, 242, 241, 252), (264, 253, 231, 242), (247, 236, 235, 246), (247, 248, 237, 236), (254, 231, 253), (248, 249, 238, 237), (250, 239, 238, 249), (259, 248, 247, 258), (259, 260, 249, 248), (277, 254, 270), (261, 250, 249, 260), (261, 262, 251, 250), (255, 243, 271), (262, 263, 252, 251), (256, 245, 244, 273), (256, 257, 246, 245), (252, 263, 264), (258, 247, 246, 257), (6, 263, 262, 269), (255, 272, 273), (5, 264, 263, 6), (9, 257, 256, 21), (5, 17, 253, 264), (265, 258, 257, 9), (266, 259, 258, 265), (253, 17, 270), (266, 267, 260, 259), (268, 261, 260, 267), (268, 269, 262, 261), (274, 8, 266, 265), (275, 267, 266, 8), (275, 7, 268, 267), (7, 276, 269, 268), (288, 280, 12, 287), (6, 269, 276), (288, 289, 4, 280), (285, 286, 279, 278), (290, 4, 289), (286, 287, 12, 279), (294, 284, 283, 304), (313, 292, 291, 312), (295, 285, 284, 294), (295, 296, 286, 285), (292, 313, 301), (296, 297, 287, 286), (298, 288, 287, 297), (298, 299, 289, 288), (303, 282, 281, 302), (300, 290, 289, 299), (304, 283, 282, 303), (312, 291, 290, 300), (309, 298, 297, 308), (309, 310, 299, 298), (311, 300, 299, 310), (306, 295, 294, 305), (300, 311, 312), (306, 307, 296, 295), (307, 308, 297, 296), (314, 301, 324), (323, 334, 313, 312), (317, 306, 305, 316), (317, 318, 307, 306), (313, 334, 324), (318, 319, 308, 307), (320, 309, 308, 319), (320, 321, 310, 309), (325, 303, 302, 335), (322, 311, 310, 321), (315, 304, 303, 325), (323, 312, 311, 322), (315, 316, 305, 304), (331, 321, 320, 330), (332, 322, 321, 331), (333, 323, 322, 332), (326, 316, 315, 336), (327, 317, 316, 326), (334, 323, 333), (327, 328, 318, 317), (328, 329, 319, 318), (345, 324, 356), (330, 320, 319, 329), (338, 339, 328, 327), (335, 293, 200), (334, 355, 356), (339, 340, 329, 328), (341, 330, 329, 340), (342, 331, 330, 341), (343, 332, 331, 342), (343, 344, 333, 332), (325, 346, 336), (344, 355, 334, 333), (337, 338, 327, 326), (354, 343, 342, 353), (335, 192, 346), (198, 344, 343, 354), (347, 348, 337, 336), (348, 349, 338, 337), (344, 198, 355), (349, 350, 339, 338), (350, 351, 340, 339), (352, 341, 340, 351), (353, 342, 341, 352), (195, 196, 350, 349), (196, 357, 351, 350), (356, 211, 233), (358, 352, 351, 357), (359, 353, 352, 358), (197, 354, 353, 359), (201, 193, 347, 346), (193, 194, 348, 347), (354, 197, 198), (194, 195, 349, 348), (211, 356, 355, 199)])
_uv = me_cylinder_001.uv_layers.new(name='UVMap')
_uv.uv.foreach_set('vector', [0.7353, 0.1875, 0.7045, 0.125, 0.7647, 0.125, 0.8082, 0.9375, 0.7344, 1.0, 0.6719, 0.9375, 0.7338, 0.875, 0.7188, 0.8125, 0.7656, 0.8125, 0.7003, 0.25, 0.674, 0.1875, 0.7353, 0.1875, 0.7045, 0.125, 0.6449, 0.0625, 0.7973, 0.0625, 0.7031, 0.0, 0.7973, 0.0625, 0.6449, 0.0625, 0.7338, 0.875, 0.6719, 0.9375, 0.6691, 0.875, 0.7051, 0.75, 0.6875, 0.6875, 0.7188, 0.6875, 0.6709, 0.8125, 0.6562, 0.75, 0.7051, 0.75, 0.674, 0.1875, 0.6429, 0.125, 0.7045, 0.125, 0.6691, 0.875, 0.6719, 0.9375, 0.5937, 0.875, 0.6406, 0.25, 0.625, 0.1875, 0.674, 0.1875, 0.6078, 0.8125, 0.5938, 0.75, 0.625, 0.75, 0.6719, 0.9375, 0.6094, 1.0, 0.5552, 0.9375, 0.5787, 0.125, 0.5379, 0.0625, 0.6449, 0.0625, 0.5781, 0.0, 0.6449, 0.0625, 0.5379, 0.0625, 0.6078, 0.8125, 0.5937, 0.875, 0.5362, 0.8125, 0.6875, 0.375, 0.7188, 0.375, 0.7188, 0.4375, 0.6875, 0.4375, 0.5362, 0.8125, 0.524, 0.75, 0.5625, 0.75, 0.5552, 0.9375, 0.5243, 0.875, 0.5937, 0.875, 0.5222, 0.6875, 0.5, 0.625, 0.5312, 0.625, 0.9765, 0.6875, 0.9688, 0.625, 1.0, 0.625, 0.9749, 0.875, 0.9471, 0.9375, 0.9196, 0.875, 0.9375, 0.75, 0.9209, 0.8125, 0.8926, 0.75, 0.9471, 0.9375, 0.8906, 1.0, 0.8082, 0.9375, 0.8906, 0.0, 0.9448, 0.0625, 0.7973, 0.0625, 0.8926, 0.75, 0.875, 0.6875, 0.9062, 0.6875, 0.8584, 0.8125, 0.8438, 0.75, 0.8926, 0.75, 0.8575, 0.875, 0.8082, 0.9375, 0.7959, 0.875, 0.8578, 0.1875, 0.8294, 0.25, 0.7957, 0.1875, 0.8125, 0.8125, 0.7959, 0.875, 0.7656, 0.8125, 0.8125, 0.6875, 0.7969, 0.75, 0.7812, 0.6875, 0.8411, 0.125, 0.7957, 0.1875, 0.7647, 0.125, 0.7959, 0.875, 0.8082, 0.9375, 0.7338, 0.875, 0.7969, 0.75, 0.7656, 0.8125, 0.75, 0.75, 0.786, 0.9375, 0.7041, 0.875, 0.7634, 0.875, 0.75, 0.75, 0.7353, 0.8125, 0.7188, 0.75, 0.702, 0.1875, 0.6713, 0.125, 0.7357, 0.125, 0.786, 0.9375, 0.7031, 1.0, 0.6449, 0.9375, 0.7353, 0.8125, 0.7041, 0.875, 0.6711, 0.8125, 0.6449, 0.9375, 0.6434, 0.875, 0.7041, 0.875, 0.6699, 0.75, 0.6562, 0.6875, 0.6875, 0.6875, 0.6713, 0.125, 0.6406, 0.1875, 0.6094, 0.125, 0.6406, 0.0, 0.723, 0.0625, 0.5679, 0.0625, 0.6711, 0.8125, 0.6434, 0.875, 0.6073, 0.8125, 0.625, 0.6875, 0.6107, 0.75, 0.5938, 0.6875, 0.6449, 0.9375, 0.5787, 0.875, 0.6434, 0.875, 0.5765, 0.1875, 0.5385, 0.125, 0.6094, 0.125, 0.6449, 0.9375, 0.5781, 1.0, 0.5401, 0.9375, 0.5787, 0.875, 0.5386, 0.8125, 0.6073, 0.8125, 0.5386, 0.8125, 0.523, 0.75, 0.5625, 0.75, 0.5401, 0.9375, 0.5215, 0.875, 0.5787, 0.875, 0.5312, 0.625, 0.5218, 0.6875, 0.5, 0.625, 0.977, 0.6875, 0.9688, 0.625, 1.0, 0.625, 0.9368, 0.9375, 0.9205, 0.875, 0.9771, 0.875, 0.9375, 0.6875, 0.9232, 0.75, 0.9062, 0.6875, 0.9609, 0.125, 0.9211, 0.1875, 0.8893, 0.125, 0.8893, 0.125, 0.8474, 0.0625, 0.9487, 0.0625, 0.8906, 0.0, 0.9487, 0.0625, 0.8474, 0.0625, 0.9368, 0.9375, 0.8411, 0.875, 0.9205, 0.875, 0.8578, 0.8125, 0.8294, 0.75, 0.875, 0.75, 0.8893, 0.125, 0.8566, 0.1875, 0.8125, 0.125, 0.9368, 0.9375, 0.8594, 1.0, 0.786, 0.9375, 0.8578, 0.8125, 0.8411, 0.875, 0.7957, 0.8125, 0.8294, 0.75, 0.8125, 0.6875, 0.8438, 0.6875, 0.7957, 0.8125, 0.7812, 0.75, 0.8294, 0.75, 0.8125, 0.125, 0.723, 0.0625, 0.8474, 0.0625, 0.7969, 0.0, 0.8474, 0.0625, 0.723, 0.0625, 0.8411, 0.875, 0.786, 0.9375, 0.7634, 0.875, 0.7957, 0.8125, 0.7634, 0.875, 0.7353, 0.8125, 0.7676, 0.25, 0.75, 0.1875, 0.7957, 0.1875, 0.6875, 0.3125, 0.7188, 0.3125, 0.7188, 0.375, 0.6875, 0.375, 0.9688, 0.5, 1.0, 0.5, 1.0, 1.0, 0.9688, 1.0, 0.9375, 0.5, 0.9688, 0.5, 0.9688, 1.0, 0.9375, 1.0, 0.9062, 0.5, 0.9375, 0.5, 0.9375, 1.0, 0.9062, 1.0, 0.875, 0.5, 0.9062, 0.5, 0.9062, 1.0, 0.875, 1.0, 0.8438, 0.5, 0.875, 0.5, 0.875, 1.0, 0.8438, 1.0, 0.8125, 0.5, 0.8438, 0.5, 0.8438, 1.0, 0.8125, 1.0, 0.7812, 0.5, 0.8125, 0.5, 0.8125, 1.0, 0.7812, 1.0, 0.75, 0.5, 0.7812, 0.5, 0.7812, 1.0, 0.75, 1.0, 0.7188, 0.5, 0.75, 0.5, 0.75, 1.0, 0.7188, 1.0, 0.6875, 1.0, 0.6875, 0.5, 0.7188, 0.5, 0.7188, 1.0, 0.6562, 0.5, 0.6875, 0.5, 0.6875, 1.0, 0.6562, 1.0, 0.625, 0.5, 0.6562, 0.5, 0.6562, 1.0, 0.625, 1.0, 0.5938, 0.5, 0.625, 0.5, 0.625, 1.0, 0.5938, 1.0, 0.5625, 0.5, 0.5938, 0.5, 0.5938, 1.0, 0.5625, 1.0, 0.5312, 0.5, 0.5625, 0.5, 0.5625, 1.0, 0.5312, 1.0, 0.5, 0.5, 0.5312, 0.5, 0.5312, 1.0, 0.5, 1.0, 0.4688, 0.5, 0.5, 0.5, 0.5, 1.0, 0.4688, 1.0, 0.4375, 0.5, 0.4688, 0.5, 0.4688, 1.0, 0.4375, 1.0, 0.4062, 0.5, 0.4375, 0.5, 0.4375, 1.0, 0.4062, 1.0, 0.375, 0.5, 0.4062, 0.5, 0.4062, 1.0, 0.375, 1.0, 0.3438, 0.5, 0.375, 0.5, 0.375, 1.0, 0.3438, 1.0, 0.3125, 0.5, 0.3438, 0.5, 0.3438, 1.0, 0.3125, 1.0, 0.2812, 0.5, 0.3125, 0.5, 0.3125, 1.0, 0.2812, 1.0, 0.25, 1.0, 0.25, 0.5, 0.2812, 0.5, 0.2812, 1.0, 0.2188, 0.5, 0.25, 0.5, 0.25, 1.0, 0.2188, 1.0, 0.1875, 0.5, 0.2188, 0.5, 0.2188, 1.0, 0.1875, 1.0, 0.1562, 1.0, 0.1562, 0.5, 0.1875, 0.5, 0.1875, 1.0, 0.125, 0.5, 0.1562, 0.5, 0.1562, 1.0, 0.125, 1.0, 0.09375, 0.5, 0.125, 0.5, 0.125, 1.0, 0.09375, 1.0, 0.0625, 1.0, 0.0625, 0.5, 0.09375, 0.5, 0.09375, 1.0, 0.03125, 0.5, 0.0625, 0.5, 0.0625, 1.0, 0.03125, 1.0, 0.0, 0.5, 0.03125, 0.5, 0.03125, 1.0, 0.0, 1.0, 0.7647, 0.125, 0.7045, 0.125, 0.7973, 0.0625, 0.7188, 0.5625, 0.75, 0.5625, 0.75, 0.625, 0.7188, 0.625, 0.7188, 0.5625, 0.7188, 0.5, 0.75, 0.5, 0.75, 0.5625, 0.8082, 0.9375, 0.6719, 0.9375, 0.7338, 0.875, 0.7188, 0.4375, 0.75, 0.4375, 0.75, 0.5, 0.7188, 0.5, 0.7188, 0.375, 0.75, 0.375, 0.75, 0.4375, 0.7188, 0.4375, 0.7188, 0.3125, 0.75, 0.3125, 0.75, 0.375, 0.7188, 0.375, 0.7188, 0.8125, 0.7051, 0.75, 0.75, 0.75, 0.7656, 0.8125, 0.7188, 0.3125, 0.7003, 0.25, 0.75, 0.25, 0.75, 0.3125, 0.75, 0.25, 0.7003, 0.25, 0.7353, 0.1875, 0.7051, 0.75, 0.7188, 0.6875, 0.75, 0.6875, 0.75, 0.75, 0.7188, 0.6875, 0.7188, 0.625, 0.75, 0.625, 0.75, 0.6875, 0.7353, 0.1875, 0.674, 0.1875, 0.7045, 0.125, 0.6875, 0.625, 0.7188, 0.625, 0.7188, 0.6875, 0.6875, 0.6875, 0.6875, 0.5625, 0.7188, 0.5625, 0.7188, 0.625, 0.6875, 0.625, 0.6875, 0.5, 0.7188, 0.5, 0.7188, 0.5625, 0.6875, 0.5625, 0.6875, 0.4375, 0.7188, 0.4375, 0.7188, 0.5, 0.6875, 0.5, 0.6875, 0.375, 0.7188, 0.375, 0.7188, 0.4375, 0.6875, 0.4375, 0.6709, 0.8125, 0.7188, 0.8125, 0.7338, 0.875, 0.6691, 0.875, 0.7188, 0.8125, 0.6709, 0.8125, 0.7051, 0.75, 0.7188, 0.3125, 0.6875, 0.3125, 0.7003, 0.25, 0.6875, 0.3125, 0.7188, 0.3125, 0.7188, 0.375, 0.6875, 0.375, 0.6562, 0.375, 0.6875, 0.375, 0.6875, 0.4375, 0.6562, 0.4375, 0.6562, 0.375, 0.6562, 0.3125, 0.6875, 0.3125, 0.6875, 0.375, 0.6562, 0.3125, 0.6406, 0.25, 0.7003, 0.25, 0.6875, 0.3125, 0.7003, 0.25, 0.6406, 0.25, 0.674, 0.1875, 0.6562, 0.75, 0.6562, 0.6875, 0.6875, 0.6875, 0.7051, 0.75, 0.6562, 0.625, 0.6875, 0.625, 0.6875, 0.6875, 0.6562, 0.6875, 0.7045, 0.125, 0.6429, 0.125, 0.6449, 0.0625, 0.6562, 0.5625, 0.6875, 0.5625, 0.6875, 0.625, 0.6562, 0.625, 0.6562, 0.5625, 0.6562, 0.5, 0.6875, 0.5, 0.6875, 0.5625, 0.6562, 0.4375, 0.6875, 0.4375, 0.6875, 0.5, 0.6562, 0.5, 0.6429, 0.125, 0.674, 0.1875, 0.625, 0.1875, 0.625, 0.625, 0.6562, 0.625, 0.6562, 0.6875, 0.625, 0.6875, 0.625, 0.5625, 0.6562, 0.5625, 0.6562, 0.625, 0.625, 0.625, 0.625, 0.5625, 0.625, 0.5, 0.6562, 0.5, 0.6562, 0.5625, 0.625, 0.4375, 0.6562, 0.4375, 0.6562, 0.5, 0.625, 0.5, 0.625, 0.375, 0.6562, 0.375, 0.6562, 0.4375, 0.625, 0.4375, 0.6078, 0.8125, 0.6709, 0.8125, 0.6691, 0.875, 0.5937, 0.875, 0.625, 0.375, 0.625, 0.3125, 0.6562, 0.3125, 0.6562, 0.375, 0.6562, 0.3125, 0.625, 0.3125, 0.6406, 0.25, 0.625, 0.75, 0.6562, 0.75, 0.6709, 0.8125, 0.6078, 0.8125, 0.625, 0.6875, 0.6562, 0.6875, 0.6562, 0.75, 0.625, 0.75, 0.5938, 0.4375, 0.5938, 0.375, 0.625, 0.375, 0.625, 0.4375, 0.5938, 0.375, 0.5938, 0.3125, 0.625, 0.3125, 0.625, 0.375, 0.5809, 0.25, 0.6406, 0.25, 0.625, 0.3125, 0.5938, 0.3125, 0.5938, 0.75, 0.5938, 0.6875, 0.625, 0.6875, 0.625, 0.75, 0.5809, 0.25, 0.576, 0.1875, 0.625, 0.1875, 0.6406, 0.25, 0.5938, 0.625, 0.625, 0.625, 0.625, 0.6875, 0.5938, 0.6875, 0.5787, 0.125, 0.6429, 0.125, 0.625, 0.1875, 0.576, 0.1875, 0.6449, 0.0625, 0.6429, 0.125, 0.5787, 0.125, 0.5938, 0.625, 0.5938, 0.5625, 0.625, 0.5625, 0.625, 0.625, 0.5938, 0.5625, 0.5938, 0.5, 0.625, 0.5, 0.625, 0.5625, 0.5937, 0.875, 0.6719, 0.9375, 0.5552, 0.9375, 0.5938, 0.4375, 0.625, 0.4375, 0.625, 0.5, 0.5938, 0.5, 0.5625, 0.625, 0.5625, 0.5625, 0.5938, 0.5625, 0.5938, 0.625, 0.5625, 0.5, 0.5938, 0.5, 0.5938, 0.5625, 0.5625, 0.5625, 0.5625, 0.4375, 0.5938, 0.4375, 0.5938, 0.5, 0.5625, 0.5, 0.5625, 0.375, 0.5938, 0.375, 0.5938, 0.4375, 0.5625, 0.4375, 0.5625, 0.375, 0.5625, 0.3125, 0.5938, 0.3125, 0.5938, 0.375, 0.5938, 0.3125, 0.5625, 0.3125, 0.5809, 0.25, 0.5625, 0.75, 0.5938, 0.75, 0.6078, 0.8125, 0.5362, 0.8125, 0.5625, 0.6875, 0.5938, 0.6875, 0.5938, 0.75, 0.5625, 0.75, 0.5362, 0.8125, 0.5937, 0.875, 0.5243, 0.875, 0.5625, 0.625, 0.5938, 0.625, 0.5938, 0.6875, 0.5625, 0.6875, 0.523, 0.3125, 0.5625, 0.3125, 0.5625, 0.375, 0.5312, 0.375, 0.5236, 0.25, 0.5809, 0.25, 0.5625, 0.3125, 0.523, 0.3125, 0.524, 0.75, 0.5222, 0.6875, 0.5625, 0.6875, 0.5625, 0.75, 0.5236, 0.25, 0.5225, 0.1875, 0.576, 0.1875, 0.5809, 0.25, 0.5312, 0.625, 0.5625, 0.625, 0.5625, 0.6875, 0.5222, 0.6875, 0.5225, 0.1875, 0.5222, 0.125, 0.5787, 0.125, 0.576, 0.1875, 0.5379, 0.0625, 0.5787, 0.125, 0.5222, 0.125, 0.5312, 0.625, 0.5312, 0.5625, 0.5625, 0.5625, 0.5625, 0.625, 0.5312, 0.5625, 0.5312, 0.5, 0.5625, 0.5, 0.5625, 0.5625, 0.5312, 0.4375, 0.5625, 0.4375, 0.5625, 0.5, 0.5312, 0.5, 0.5312, 0.4375, 0.5312, 0.375, 0.5625, 0.375, 0.5625, 0.4375, 0.5, 0.5625, 0.5312, 0.5625, 0.5312, 0.625, 0.5, 0.625, 0.5, 0.5, 0.5312, 0.5, 0.5312, 0.5625, 0.5, 0.5625, 0.5, 0.4375, 0.5312, 0.4375, 0.5312, 0.5, 0.5, 0.5, 0.523, 0.3125, 0.5312, 0.375, 0.5, 0.375, 0.5, 0.375, 0.5312, 0.375, 0.5312, 0.4375, 0.5, 0.4375, 0.9688, 0.4375, 1.0, 0.4375, 1.0, 0.5, 0.9687, 0.5, 1.0, 0.375, 0.9687, 0.375, 0.977, 0.3125, 0.9688, 0.4375, 0.9687, 0.375, 1.0, 0.375, 1.0, 0.4375, 0.9688, 0.625, 0.9688, 0.5625, 1.0, 0.5625, 1.0, 0.625, 0.9688, 0.5625, 0.9687, 0.5, 1.0, 0.5, 1.0, 0.5625, 0.9375, 0.6875, 0.9765, 0.6875, 0.977, 0.75, 0.9375, 0.75, 0.9247, 0.25, 0.9198, 0.1875, 0.9759, 0.1875, 0.9777, 0.25, 0.9375, 0.6875, 0.9375, 0.625, 0.9688, 0.625, 0.9765, 0.6875, 0.9219, 0.125, 0.9769, 0.125, 0.9759, 0.1875, 0.9198, 0.1875, 0.9769, 0.125, 0.9219, 0.125, 0.9448, 0.0625, 0.9375, 0.625, 0.9375, 0.5625, 0.9688, 0.5625, 0.9688, 0.625, 0.9375, 0.5625, 0.9375, 0.5, 0.9687, 0.5, 0.9688, 0.5625, 0.9375, 0.4375, 0.9688, 0.4375, 0.9687, 0.5, 0.9375, 0.5, 0.9375, 0.375, 0.9687, 0.375, 0.9688, 0.4375, 0.9375, 0.4375, 0.9209, 0.8125, 0.9777, 0.8125, 0.9749, 0.875, 0.9196, 0.875, 0.9375, 0.3125, 0.977, 0.3125, 0.9687, 0.375, 0.9375, 0.375, 0.9375, 0.75, 0.977, 0.75, 0.9777, 0.8125, 0.9209, 0.8125, 0.9247, 0.25, 0.9777, 0.25, 0.977, 0.3125, 0.9375, 0.3125, 0.9062, 0.4375, 0.9375, 0.4375, 0.9375, 0.5, 0.9062, 0.5, 0.9062, 0.4375, 0.9062, 0.375, 0.9375, 0.375, 0.9375, 0.4375, 0.9375, 0.3125, 0.9062, 0.3125, 0.9247, 0.25, 0.9062, 0.3125, 0.9375, 0.3125, 0.9375, 0.375, 0.9062, 0.375, 0.8926, 0.75, 0.9062, 0.6875, 0.9375, 0.6875, 0.9375, 0.75, 0.9062, 0.625, 0.9375, 0.625, 0.9375, 0.6875, 0.9062, 0.6875, 0.9062, 0.625, 0.9062, 0.5625, 0.9375, 0.5625, 0.9375, 0.625, 0.9062, 0.5625, 0.9062, 0.5, 0.9375, 0.5, 0.9375, 0.5625, 0.875, 0.25, 0.8578, 0.1875, 0.9198, 0.1875, 0.9247, 0.25, 0.875, 0.625, 0.9062, 0.625, 0.9062, 0.6875, 0.875, 0.6875, 0.8578, 0.1875, 0.8411, 0.125, 0.9219, 0.125, 0.9198, 0.1875, 0.875, 0.625, 0.875, 0.5625, 0.9062, 0.5625, 0.9062, 0.625, 0.8411, 0.125, 0.7973, 0.0625, 0.9448, 0.0625, 0.9219, 0.125, 0.875, 0.5625, 0.875, 0.5, 0.9062, 0.5, 0.9062, 0.5625, 0.875, 0.4375, 0.9062, 0.4375, 0.9062, 0.5, 0.875, 0.5, 0.8575, 0.875, 0.9196, 0.875, 0.9471, 0.9375, 0.8082, 0.9375, 0.875, 0.4375, 0.875, 0.375, 0.9062, 0.375, 0.9062, 0.4375, 0.8584, 0.8125, 0.9209, 0.8125, 0.9196, 0.875, 0.8575, 0.875, 0.9209, 0.8125, 0.8584, 0.8125, 0.8926, 0.75, 0.875, 0.3125, 0.9062, 0.3125, 0.9062, 0.375, 0.875, 0.375, 0.875, 0.25, 0.9247, 0.25, 0.9062, 0.3125, 0.875, 0.3125, 0.8438, 0.375, 0.875, 0.375, 0.875, 0.4375, 0.8438, 0.4375, 0.8438, 0.3125, 0.875, 0.3125, 0.875, 0.375, 0.8438, 0.375, 0.8438, 0.3125, 0.8294, 0.25, 0.875, 0.25, 0.875, 0.3125, 0.8578, 0.1875, 0.875, 0.25, 0.8294, 0.25, 0.8438, 0.75, 0.8438, 0.6875, 0.875, 0.6875, 0.8926, 0.75, 0.8438, 0.6875, 0.8438, 0.625, 0.875, 0.625, 0.875, 0.6875, 0.8438, 0.625, 0.8438, 0.5625, 0.875, 0.5625, 0.875, 0.625, 0.8438, 0.5625, 0.8437, 0.5, 0.875, 0.5, 0.875, 0.5625, 0.8578, 0.1875, 0.7957, 0.1875, 0.8411, 0.125, 0.8438, 0.4375, 0.875, 0.4375, 0.875, 0.5, 0.8437, 0.5, 0.8125, 0.5625, 0.8438, 0.5625, 0.8438, 0.625, 0.8125, 0.625, 0.8125, 0.5625, 0.8125, 0.5, 0.8437, 0.5, 0.8438, 0.5625, 0.8125, 0.4375, 0.8438, 0.4375, 0.8437, 0.5, 0.8125, 0.5, 0.8125, 0.375, 0.8438, 0.375, 0.8438, 0.4375, 0.8125, 0.4375, 0.8125, 0.8125, 0.8584, 0.8125, 0.8575, 0.875, 0.7959, 0.875, 0.8125, 0.3125, 0.8438, 0.3125, 0.8438, 0.375, 0.8125, 0.375, 0.8438, 0.3125, 0.8125, 0.3125, 0.8294, 0.25, 0.7969, 0.75, 0.8438, 0.75, 0.8584, 0.8125, 0.8125, 0.8125, 0.8125, 0.6875, 0.8438, 0.6875, 0.8438, 0.75, 0.7969, 0.75, 0.8125, 0.625, 0.8438, 0.625, 0.8438, 0.6875, 0.8125, 0.6875, 0.8125, 0.8125, 0.7656, 0.8125, 0.7969, 0.75, 0.7812, 0.3125, 0.8125, 0.3125, 0.8125, 0.375, 0.7812, 0.375, 0.7957, 0.1875, 0.8294, 0.25, 0.7812, 0.25, 0.7812, 0.25, 0.8294, 0.25, 0.8125, 0.3125, 0.7812, 0.3125, 0.7812, 0.625, 0.8125, 0.625, 0.8125, 0.6875, 0.7812, 0.6875, 0.8411, 0.125, 0.7647, 0.125, 0.7973, 0.0625, 0.7812, 0.625, 0.7812, 0.5625, 0.8125, 0.5625, 0.8125, 0.625, 0.7812, 0.5625, 0.7812, 0.5, 0.8125, 0.5, 0.8125, 0.5625, 0.7812, 0.4375, 0.8125, 0.4375, 0.8125, 0.5, 0.7812, 0.5, 0.7812, 0.375, 0.8125, 0.375, 0.8125, 0.4375, 0.7812, 0.4375, 0.75, 0.625, 0.75, 0.5625, 0.7812, 0.5625, 0.7812, 0.625, 0.75, 0.5625, 0.75, 0.5, 0.7812, 0.5, 0.7812, 0.5625, 0.75, 0.4375, 0.7812, 0.4375, 0.7812, 0.5, 0.75, 0.5, 0.7656, 0.8125, 0.7959, 0.875, 0.7338, 0.875, 0.75, 0.375, 0.7812, 0.375, 0.7812, 0.4375, 0.75, 0.4375, 0.75, 0.3125, 0.7812, 0.3125, 0.7812, 0.375, 0.75, 0.375, 0.75, 0.25, 0.7812, 0.25, 0.7812, 0.3125, 0.75, 0.3125, 0.75, 0.75, 0.75, 0.6875, 0.7812, 0.6875, 0.7969, 0.75, 0.7353, 0.1875, 0.7957, 0.1875, 0.7812, 0.25, 0.75, 0.25, 0.7957, 0.1875, 0.7353, 0.1875, 0.7647, 0.125, 0.75, 0.1875, 0.702, 0.1875, 0.7357, 0.125, 0.75, 0.6875, 0.75, 0.625, 0.7812, 0.625, 0.7812, 0.6875, 0.7188, 0.5625, 0.75, 0.5625, 0.75, 0.625, 0.7188, 0.625, 0.7188, 0.5625, 0.7188, 0.5, 0.75, 0.5, 0.75, 0.5625, 0.7188, 0.4375, 0.75, 0.4375, 0.75, 0.5, 0.7188, 0.5, 0.7634, 0.875, 0.7041, 0.875, 0.7353, 0.8125, 0.7188, 0.375, 0.75, 0.375, 0.75, 0.4375, 0.7188, 0.4375, 0.7188, 0.3125, 0.75, 0.3125, 0.75, 0.375, 0.7188, 0.375, 0.7188, 0.25, 0.7676, 0.25, 0.75, 0.3125, 0.7188, 0.3125, 0.7188, 0.75, 0.7188, 0.6875, 0.75, 0.6875, 0.75, 0.75, 0.7188, 0.25, 0.702, 0.1875, 0.75, 0.1875, 0.7676, 0.25, 0.7188, 0.25, 0.6875, 0.25, 0.702, 0.1875, 0.7188, 0.625, 0.75, 0.625, 0.75, 0.6875, 0.7188, 0.6875, 0.6875, 0.6875, 0.6875, 0.625, 0.7188, 0.625, 0.7188, 0.6875, 0.7357, 0.125, 0.6713, 0.125, 0.723, 0.0625, 0.6875, 0.5625, 0.7188, 0.5625, 0.7188, 0.625, 0.6875, 0.625, 0.6875, 0.5, 0.7188, 0.5, 0.7188, 0.5625, 0.6875, 0.5625, 0.7041, 0.875, 0.786, 0.9375, 0.6449, 0.9375, 0.6875, 0.4375, 0.7188, 0.4375, 0.7188, 0.5, 0.6875, 0.5, 0.6711, 0.8125, 0.6699, 0.75, 0.7188, 0.75, 0.7353, 0.8125, 0.6875, 0.25, 0.7188, 0.25, 0.7188, 0.3125, 0.6875, 0.3125, 0.6875, 0.6875, 0.7188, 0.6875, 0.7188, 0.75, 0.6699, 0.75, 0.6562, 0.375, 0.6875, 0.375, 0.6875, 0.4375, 0.6562, 0.4375, 0.6562, 0.375, 0.6562, 0.3125, 0.6875, 0.3125, 0.6875, 0.375, 0.6711, 0.8125, 0.7041, 0.875, 0.6434, 0.875, 0.6562, 0.3125, 0.6406, 0.25, 0.6875, 0.25, 0.6875, 0.3125, 0.6406, 0.1875, 0.702, 0.1875, 0.6875, 0.25, 0.6406, 0.25, 0.6562, 0.625, 0.6875, 0.625, 0.6875, 0.6875, 0.6562, 0.6875, 0.6562, 0.625, 0.6562, 0.5625, 0.6875, 0.5625, 0.6875, 0.625, 0.702, 0.1875, 0.6406, 0.1875, 0.6713, 0.125, 0.6562, 0.5625, 0.6562, 0.5, 0.6875, 0.5, 0.6875, 0.5625, 0.6562, 0.4375, 0.6875, 0.4375, 0.6875, 0.5, 0.6562, 0.5, 0.625, 0.625, 0.6562, 0.625, 0.6562, 0.6875, 0.625, 0.6875, 0.625, 0.5625, 0.6562, 0.5625, 0.6562, 0.625, 0.625, 0.625, 0.5679, 0.0625, 0.723, 0.0625, 0.6713, 0.125, 0.6094, 0.125, 0.625, 0.5625, 0.625, 0.5, 0.6562, 0.5, 0.6562, 0.5625, 0.625, 0.4375, 0.6562, 0.4375, 0.6562, 0.5, 0.625, 0.5, 0.625, 0.4375, 0.625, 0.375, 0.6562, 0.375, 0.6562, 0.4375, 0.625, 0.375, 0.625, 0.3125, 0.6562, 0.3125, 0.6562, 0.375, 0.6107, 0.75, 0.6699, 0.75, 0.6711, 0.8125, 0.6073, 0.8125, 0.625, 0.6875, 0.6562, 0.6875, 0.6699, 0.75, 0.6107, 0.75, 0.6562, 0.3125, 0.625, 0.3125, 0.6406, 0.25, 0.5938, 0.4375, 0.5938, 0.375, 0.625, 0.375, 0.625, 0.4375, 0.5938, 0.3125, 0.625, 0.3125, 0.625, 0.375, 0.5938, 0.375, 0.6073, 0.8125, 0.6434, 0.875, 0.5787, 0.875, 0.5809, 0.25, 0.6406, 0.25, 0.625, 0.3125, 0.5938, 0.3125, 0.5809, 0.25, 0.5765, 0.1875, 0.6406, 0.1875, 0.6406, 0.25, 0.5938, 0.625, 0.625, 0.625, 0.625, 0.6875, 0.5938, 0.6875, 0.5938, 0.625, 0.5938, 0.5625, 0.625, 0.5625, 0.625, 0.625, 0.6094, 0.125, 0.6406, 0.1875, 0.5765, 0.1875, 0.5938, 0.5625, 0.5938, 0.5, 0.625, 0.5, 0.625, 0.5625, 0.5938, 0.4375, 0.625, 0.4375, 0.625, 0.5, 0.5938, 0.5, 0.5625, 0.5625, 0.5938, 0.5625, 0.5938, 0.625, 0.5625, 0.625, 0.5625, 0.5625, 0.5625, 0.5, 0.5938, 0.5, 0.5938, 0.5625, 0.5679, 0.0625, 0.6094, 0.125, 0.5385, 0.125, 0.5625, 0.4375, 0.5938, 0.4375, 0.5938, 0.5, 0.5625, 0.5, 0.5625, 0.4375, 0.5625, 0.375, 0.5938, 0.375, 0.5938, 0.4375, 0.5787, 0.875, 0.6449, 0.9375, 0.5401, 0.9375, 0.5625, 0.375, 0.5625, 0.3125, 0.5938, 0.3125, 0.5938, 0.375, 0.5625, 0.75, 0.6107, 0.75, 0.6073, 0.8125, 0.5386, 0.8125, 0.5625, 0.75, 0.5625, 0.6875, 0.5938, 0.6875, 0.6107, 0.75, 0.5938, 0.3125, 0.5625, 0.3125, 0.5809, 0.25, 0.5625, 0.625, 0.5938, 0.625, 0.5938, 0.6875, 0.5625, 0.6875, 0.523, 0.3125, 0.5625, 0.3125, 0.5625, 0.375, 0.5312, 0.375, 0.5787, 0.875, 0.5215, 0.875, 0.5386, 0.8125, 0.5236, 0.25, 0.5809, 0.25, 0.5625, 0.3125, 0.523, 0.3125, 0.5218, 0.6875, 0.5625, 0.6875, 0.5625, 0.75, 0.523, 0.75, 0.5236, 0.25, 0.5216, 0.1875, 0.5765, 0.1875, 0.5809, 0.25, 0.5312, 0.625, 0.5625, 0.625, 0.5625, 0.6875, 0.5218, 0.6875, 0.5312, 0.5625, 0.5625, 0.5625, 0.5625, 0.625, 0.5312, 0.625, 0.5765, 0.1875, 0.5216, 0.1875, 0.5385, 0.125, 0.5312, 0.5625, 0.5312, 0.5, 0.5625, 0.5, 0.5625, 0.5625, 0.5312, 0.4375, 0.5625, 0.4375, 0.5625, 0.5, 0.5312, 0.5, 0.5312, 0.4375, 0.5312, 0.375, 0.5625, 0.375, 0.5625, 0.4375, 0.5, 0.625, 0.5, 0.5625, 0.5312, 0.5625, 0.5312, 0.625, 0.5, 0.5, 0.5312, 0.5, 0.5312, 0.5625, 0.5, 0.5625, 0.5, 0.5, 0.5, 0.4375, 0.5312, 0.4375, 0.5312, 0.5, 0.5, 0.4375, 0.5, 0.375, 0.5312, 0.375, 0.5312, 0.4375, 0.9688, 0.4375, 1.0, 0.4375, 1.0, 0.5, 0.9687, 0.5, 0.523, 0.3125, 0.5312, 0.375, 0.5, 0.375, 0.9688, 0.4375, 0.9687, 0.375, 1.0, 0.375, 1.0, 0.4375, 0.9688, 0.625, 0.9688, 0.5625, 1.0, 0.5625, 1.0, 0.625, 0.977, 0.3125, 1.0, 0.375, 0.9687, 0.375, 0.9688, 0.5625, 0.9687, 0.5, 1.0, 0.5, 1.0, 0.5625, 0.9375, 0.6875, 0.977, 0.6875, 0.977, 0.75, 0.9232, 0.75, 0.9211, 0.1875, 0.9769, 0.1875, 0.977, 0.25, 0.9238, 0.25, 0.9375, 0.625, 0.9688, 0.625, 0.977, 0.6875, 0.9375, 0.6875, 0.9375, 0.625, 0.9375, 0.5625, 0.9688, 0.5625, 0.9688, 0.625, 0.9769, 0.1875, 0.9211, 0.1875, 0.9609, 0.125, 0.9375, 0.5625, 0.9375, 0.5, 0.9687, 0.5, 0.9688, 0.5625, 0.9375, 0.4375, 0.9688, 0.4375, 0.9687, 0.5, 0.9375, 0.5, 0.9375, 0.4375, 0.9375, 0.375, 0.9687, 0.375, 0.9688, 0.4375, 0.9209, 0.8125, 0.977, 0.8125, 0.9771, 0.875, 0.9205, 0.875, 0.9375, 0.3125, 0.977, 0.3125, 0.9687, 0.375, 0.9375, 0.375, 0.9232, 0.75, 0.977, 0.75, 0.977, 0.8125, 0.9209, 0.8125, 0.9238, 0.25, 0.977, 0.25, 0.977, 0.3125, 0.9375, 0.3125, 0.9062, 0.4375, 0.9375, 0.4375, 0.9375, 0.5, 0.9062, 0.5, 0.9062, 0.4375, 0.9062, 0.375, 0.9375, 0.375, 0.9375, 0.4375, 0.9062, 0.3125, 0.9375, 0.3125, 0.9375, 0.375, 0.9062, 0.375, 0.9062, 0.625, 0.9375, 0.625, 0.9375, 0.6875, 0.9062, 0.6875, 0.9375, 0.3125, 0.9062, 0.3125, 0.9238, 0.25, 0.9062, 0.625, 0.9062, 0.5625, 0.9375, 0.5625, 0.9375, 0.625, 0.9062, 0.5625, 0.9062, 0.5, 0.9375, 0.5, 0.9375, 0.5625, 0.9487, 0.0625, 0.9609, 0.125, 0.8893, 0.125, 0.875, 0.25, 0.8566, 0.1875, 0.9211, 0.1875, 0.9238, 0.25, 0.875, 0.625, 0.9062, 0.625, 0.9062, 0.6875, 0.875, 0.6875, 0.875, 0.625, 0.875, 0.5625, 0.9062, 0.5625, 0.9062, 0.625, 0.9211, 0.1875, 0.8566, 0.1875, 0.8893, 0.125, 0.875, 0.5625, 0.875, 0.5, 0.9062, 0.5, 0.9062, 0.5625, 0.875, 0.4375, 0.9062, 0.4375, 0.9062, 0.5, 0.875, 0.5, 0.875, 0.4375, 0.875, 0.375, 0.9062, 0.375, 0.9062, 0.4375, 0.8578, 0.8125, 0.9209, 0.8125, 0.9205, 0.875, 0.8411, 0.875, 0.875, 0.3125, 0.9062, 0.3125, 0.9062, 0.375, 0.875, 0.375, 0.875, 0.75, 0.9232, 0.75, 0.9209, 0.8125, 0.8578, 0.8125, 0.875, 0.25, 0.9238, 0.25, 0.9062, 0.3125, 0.875, 0.3125, 0.875, 0.75, 0.875, 0.6875, 0.9062, 0.6875, 0.9232, 0.75, 0.8438, 0.375, 0.875, 0.375, 0.875, 0.4375, 0.8438, 0.4375, 0.8438, 0.3125, 0.875, 0.3125, 0.875, 0.375, 0.8438, 0.375, 0.8438, 0.25, 0.875, 0.25, 0.875, 0.3125, 0.8438, 0.3125, 0.8438, 0.6875, 0.875, 0.6875, 0.875, 0.75, 0.8294, 0.75, 0.8438, 0.625, 0.875, 0.625, 0.875, 0.6875, 0.8438, 0.6875, 0.8566, 0.1875, 0.875, 0.25, 0.8438, 0.25, 0.8438, 0.625, 0.8438, 0.5625, 0.875, 0.5625, 0.875, 0.625, 0.8438, 0.5625, 0.8437, 0.5, 0.875, 0.5, 0.875, 0.5625, 0.8474, 0.0625, 0.8893, 0.125, 0.8125, 0.125, 0.8438, 0.4375, 0.875, 0.4375, 0.875, 0.5, 0.8437, 0.5, 0.8125, 0.625, 0.8125, 0.5625, 0.8438, 0.5625, 0.8438, 0.625, 0.8411, 0.875, 0.9368, 0.9375, 0.786, 0.9375, 0.8566, 0.1875, 0.7957, 0.1875, 0.8125, 0.125, 0.8125, 0.5625, 0.8125, 0.5, 0.8437, 0.5, 0.8438, 0.5625, 0.8125, 0.4375, 0.8438, 0.4375, 0.8437, 0.5, 0.8125, 0.5, 0.8125, 0.375, 0.8438, 0.375, 0.8438, 0.4375, 0.8125, 0.4375, 0.8125, 0.3125, 0.8438, 0.3125, 0.8438, 0.375, 0.8125, 0.375, 0.8125, 0.3125, 0.8125, 0.25, 0.8438, 0.25, 0.8438, 0.3125, 0.8578, 0.8125, 0.7957, 0.8125, 0.8294, 0.75, 0.8125, 0.25, 0.7957, 0.1875, 0.8566, 0.1875, 0.8438, 0.25, 0.8125, 0.6875, 0.8125, 0.625, 0.8438, 0.625, 0.8438, 0.6875, 0.7812, 0.3125, 0.8125, 0.3125, 0.8125, 0.375, 0.7812, 0.375, 0.8411, 0.875, 0.7634, 0.875, 0.7957, 0.8125, 0.7676, 0.25, 0.8125, 0.25, 0.8125, 0.3125, 0.7812, 0.3125, 0.7812, 0.75, 0.7812, 0.6875, 0.8125, 0.6875, 0.8294, 0.75, 0.7812, 0.6875, 0.7812, 0.625, 0.8125, 0.625, 0.8125, 0.6875, 0.8125, 0.25, 0.7676, 0.25, 0.7957, 0.1875, 0.7812, 0.625, 0.7812, 0.5625, 0.8125, 0.5625, 0.8125, 0.625, 0.7812, 0.5625, 0.7812, 0.5, 0.8125, 0.5, 0.8125, 0.5625, 0.7812, 0.4375, 0.8125, 0.4375, 0.8125, 0.5, 0.7812, 0.5, 0.7812, 0.375, 0.8125, 0.375, 0.8125, 0.4375, 0.7812, 0.4375, 0.75, 0.625, 0.75, 0.5625, 0.7812, 0.5625, 0.7812, 0.625, 0.75, 0.5625, 0.75, 0.5, 0.7812, 0.5, 0.7812, 0.5625, 0.8125, 0.125, 0.7357, 0.125, 0.723, 0.0625, 0.75, 0.4375, 0.7812, 0.4375, 0.7812, 0.5, 0.75, 0.5, 0.75, 0.375, 0.7812, 0.375, 0.7812, 0.4375, 0.75, 0.4375, 0.75, 0.3125, 0.7812, 0.3125, 0.7812, 0.375, 0.75, 0.375, 0.7353, 0.8125, 0.75, 0.75, 0.7812, 0.75, 0.7957, 0.8125, 0.75, 0.75, 0.75, 0.6875, 0.7812, 0.6875, 0.7812, 0.75, 0.7812, 0.3125, 0.75, 0.3125, 0.7676, 0.25, 0.75, 0.6875, 0.75, 0.625, 0.7812, 0.625, 0.7812, 0.6875, 0.7357, 0.125, 0.8125, 0.125, 0.7957, 0.1875, 0.75, 0.1875])
me_cylinder_001.use_remesh_fix_poles = True
me_cylinder_001.use_remesh_preserve_attributes = False
me_cylinder_001.update()

# ---- objects
ob_light = bpy.data.objects.new('Light', light_light)
ob_camera = bpy.data.objects.new('Camera', cam_camera)
ob_plane = bpy.data.objects.new('Plane', me_plane)
ob_cylinder = bpy.data.objects.new('Cylinder', me_cylinder)
ob_cylinder_001 = bpy.data.objects.new('Cylinder.001', me_cylinder_001)

# ---- transforms, parenting, visibility, modifiers, constraints
ob_light.location = (4.076, 1.005, 5.904)
ob_light.rotation_euler = (0.6503, 0.05522, 1.866)
ob_light.lock_rotations_4d = False
ob_light.empty_display_type = 'ARROWS'
ob_light.color = (0.0, 0.0, 0.0, 0.0)
ob_light.lineart.crease_threshold = 0.0
ob_camera.location = (7.359, -6.926, 4.958)
ob_camera.rotation_euler = (1.109, 0.0, 0.8149)
ob_camera.lock_rotations_4d = False
ob_camera.empty_display_type = 'ARROWS'
ob_camera.color = (0.0, 0.0, 0.0, 0.0)
ob_camera.display_type = 'WIRE'
ob_camera.lineart.crease_threshold = 0.0
ob_plane.location = (0.0, 0.0, 0.0)
ob_plane.scale = (2.123, 2.123, 2.123)
_m = ob_plane.modifiers.new('Collision', 'COLLISION')
ob_cylinder.location = (0.0, 0.0, 1.45)
ob_cylinder.rotation_euler = (1.571, -0.0, 0.0)
_m = ob_cylinder.modifiers.new('Remesh', 'REMESH')
_m.octree_depth = 5
_m.use_smooth_shade = True
_m = ob_cylinder.modifiers.new('Cloth', 'CLOTH')
_m.collision_settings.distance_min = 0.005
_m.collision_settings.collision_quality = 10
_m.collision_settings.use_self_collision = True
_m.collision_settings.self_distance_min = 0.005
ob_cylinder_001.location = (-0.25, 0.0, 1.216)
ob_cylinder_001.rotation_euler = (1.571, -0.0, 0.0)
ob_cylinder_001.scale = (0.384, 0.5029, 0.5663)
_m = ob_cylinder_001.modifiers.new('Collision', 'COLLISION')
_m = ob_cylinder_001.modifiers.new('Remesh', 'REMESH')
_m.scale = 0.99
_m.octree_depth = 6

# ---- collection membership
col_collection.objects.link(ob_light)
col_collection.objects.link(ob_camera)
col_collection.objects.link(ob_plane)
col_collection.objects.link(ob_cylinder)
col_collection.objects.link(ob_cylinder_001)

# ---- scene / render settings (as saved in the file)
scene.camera = ob_camera
scene.frame_start = 1; scene.frame_end = 250; scene.frame_set(82)
scene.render.engine = 'BLENDER_EEVEE_NEXT'
scene.cycles.sampling_pattern = 'TABULATED_SOBOL'
scene.cycles.use_light_tree = False
scene.view_settings.view_transform = 'Filmic'
bpy.context.view_layer.update()

